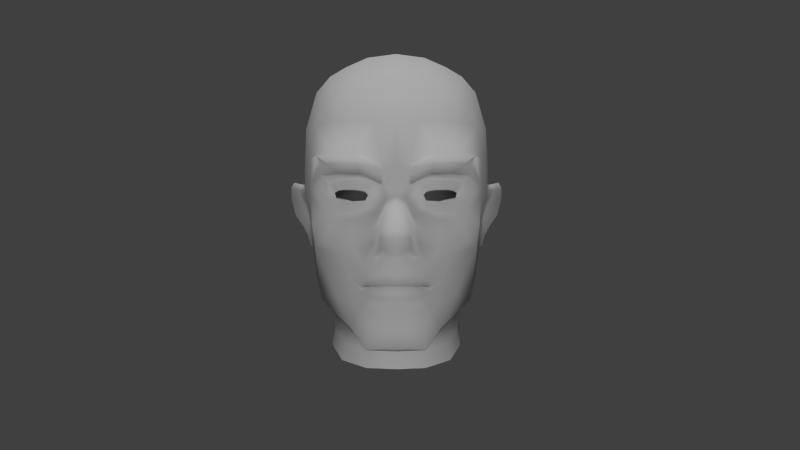 # Source: mod_ros_au.blend  (saved by Blender 2.77.0; exported with 4.5.12 LTS)
import bpy
from mathutils import Matrix  # noqa: F401  (used for matrix-valued properties, if any)

bpy.ops.wm.read_factory_settings(use_empty=True)
scene = bpy.context.scene
scene.name = 'Scene'

# ---- collections
col_collection_1 = bpy.data.collections.new('Collection 1'); scene.collection.children.link(col_collection_1)

# ---- materials (node trees are filled in below, after node groups)
mat_material = bpy.data.materials.new('Material')
mat_material.alpha_threshold = 0.0
mat_material.use_transparent_shadow = False
mat_material.roughness = 0.5
mat_material.specular_intensity = 0.7721

# ---- material node trees

# ---- world
world_world = bpy.data.worlds.new('World'); scene.world = world_world
world_world.color = (0.05088, 0.05088, 0.05088)
world_world.use_sun_shadow = False
world_world.sun_shadow_jitter_overblur = 0.0
world_world.cycles.sampling_method = 'NONE'
world_world.cycles.sample_map_resolution = 256

# ---- cameras
cam_camera_001 = bpy.data.cameras.new('Camera.001')
cam_camera_001.clip_end = 100.0
cam_camera_001.lens = 35.0
cam_camera_001.sensor_width = 32.0
cam_camera_001.sensor_height = 18.0
cam_camera_001.display_size = 2.0
cam_camera_001.dof.focus_distance = 0.0
cam_camera_001.dof.aperture_fstop = 128.0
cam_camera_001.dof.aperture_blades = 6

# ---- lights
light_hemi = bpy.data.lights.new('Hemi', 'SUN')
light_hemi.transmission_factor = 0.0
light_hemi.angle = 0.1993
light_hemi.energy = 1.0
light_hemi.shadow_buffer_clip_start = 0.5
light_hemi.shadow_soft_size = 0.1
light_hemi.shadow_cascade_max_distance = 1000.0
light_sun_001 = bpy.data.lights.new('Sun.001', 'SUN')
light_sun_001.transmission_factor = 0.0
light_sun_001.angle = 0.1993
light_sun_001.energy = 1.0
light_sun_001.shadow_buffer_clip_start = 0.5
light_sun_001.shadow_soft_size = 0.1
light_sun_001.shadow_cascade_max_distance = 1000.0

# ---- meshes
me_head = bpy.data.meshes.new('head')
me_head.from_pydata([(0.2939, -0.1508, 0.2755), (0.3118, -0.09167, 0.1806), (0.3115, 0.04263, 0.2736), (0.2998, -0.06466, 0.3439), (0.3447, 0.05133, 0.1601), (0.2531, -0.12, 0.3833), (0.1869, -0.1798, 0.3944), (0.2173, -0.2236, 0.3529), (0.2329, -0.06814, 0.386), (0.1454, -0.1533, 0.4316), (0.1568, -0.1148, 0.426), (0.07494, -0.06903, 0.4593), (0.07794, -0.1262, 0.4724), (0.1505, -0.07998, 0.4247), (0.06067, -0.0431, 0.4542), (0.03494, -0.0199, 0.4913), (0.04343, -0.04529, 0.5052), (0.05181, -0.08597, 0.5524), (-1.589e-11, -0.03498, 0.5239), (-1.589e-11, -0.08407, 0.5619), (-1.589e-11, -0.0146, 0.5054), (0.278, 0.0525, 0.3385), (0.2554, -0.008074, 0.3573), (0.2028, -0.03711, 0.3837), (0.2852, -0.3535, 0.1071), (0.3146, -0.2628, 0.01422), (0.1203, -0.199, 0.4408), (0.1485, -0.2243, 0.4124), (0.1656, -0.2535, 0.3851), (0.1538, -0.3111, 0.3676), (0.215, -0.3178, 0.3128), (0.1613, -0.4283, 0.3489), (0.161, -0.4606, 0.2373), (0.1289, -0.3675, 0.3931), (-1.589e-11, -0.4952, 0.4307), (-1.589e-11, -0.5113, 0.3902), (0.1009, -0.5086, 0.3808), (0.108, -0.5016, 0.4218), (-1.589e-11, -0.4262, 0.4578), (0.08761, -0.4167, 0.4451), (0.09389, -0.312, 0.4355), (0.1041, -0.3261, 0.4234), (0.1284, -0.3015, 0.3961), (0.09006, -0.2795, 0.4369), (0.1196, -0.2875, 0.4045), (-1.589e-11, -0.1425, 0.5824), (0.05021, -0.146, 0.5459), (0.07984, -0.1781, 0.4585), (0.1046, -0.2828, 0.4243), (0.119, -0.2869, 0.4056), (0.1378, -0.2729, 0.4013), (0.1151, -0.2599, 0.4239), (0.08849, -0.2816, 0.4365), (0.1026, -0.2505, 0.443), (0.27, -0.4713, -0.3339), (0.1373, -0.4632, -0.4357), (0.1281, -0.3539, -0.4187), (0.216, -0.329, -0.318), (0.161, -0.1958, -0.4478), (-1.589e-11, -0.3722, -0.429), (-1.589e-11, -0.2065, -0.4749), (0.2911, -0.05105, -0.3835), (0.1821, -0.07208, -0.5048), (0.2032, 0.09642, -0.5333), (0.3168, 0.09073, -0.4083), (-1.589e-11, -0.4749, -0.4547), (0.04392, -0.1705, 0.4669), (0.0429, -0.2289, 0.4866), (0.0807, -0.2397, 0.4637), (-1.589e-11, -0.3438, 0.4402), (0.0611, -0.3406, 0.4293), (-1.589e-11, -0.3159, 0.4839), (0.05176, -0.3162, 0.47), (-1.589e-11, -0.1807, 0.4773), (-1.589e-11, -0.235, 0.4909), (0.1856, 0.5248, 0.1878), (0.169, 0.4321, 0.3383), (0.2228, 0.4115, 0.3191), (0.2474, 0.4904, 0.1781), (0.1489, 0.296, 0.4142), (0.1523, 0.1705, 0.4334), (0.2219, 0.1769, 0.4029), (0.2119, 0.2952, 0.3889), (0.2894, 0.2862, 0.3233), (0.306, 0.1716, 0.3136), (0.03879, -0.2782, 0.4685), (0.07069, -0.281, 0.4498), (-1.589e-11, -0.2769, 0.4736), (0.04963, -0.2764, 0.4627), (-1.589e-11, -0.2746, 0.4727), (0.1458, -0.04697, 0.4126), (0.03701, 0.03061, 0.4349), (0.0737, -0.02068, 0.4341), (-1.589e-11, 0.03475, 0.4542), (0.1428, -0.02507, 0.3979), (0.09713, -0.006136, 0.3932), (0.2308, 0.01232, 0.3689), (0.2468, 0.04792, 0.3583), (0.2954, 0.07423, 0.3345), (0.2618, 0.1083, 0.3859), (0.2606, 0.1038, 0.3734), (0.2388, 0.07935, 0.3572), (0.1915, 0.0913, 0.3881), (0.1989, 0.1192, 0.4133), (0.277, 0.3853, 0.2732), (0.04461, 0.08389, 0.4447), (0.04629, 0.1414, 0.4587), (-1.589e-11, 0.1447, 0.4658), (-1.589e-11, 0.08667, 0.4574), (0.1384, 0.1739, 0.4471), (0.2081, 0.177, 0.4269), (0.2825, 0.1779, 0.3618), (0.3096, 0.07016, 0.2922), (0.1811, 0.01482, 0.4091), (0.1498, 0.01296, 0.4157), (0.1915, -0.02295, 0.3851), (-1.589e-11, -0.07351, -0.5368), (0.3443, 0.1741, 0.1467), (0.3688, 0.2293, -0.06727), (0.3549, 0.3405, -0.06742), (0.3422, 0.2963, 0.1366), (0.301, 0.4332, 0.1541), (0.1571, -0.452, 0.141), (0.2172, -0.354, 0.1047), (0.2485, -0.4857, -0.1074), (0.2019, -0.5271, 0.03898), (0.2511, -0.1664, -0.3585), (0.2941, -0.1337, -0.2535), (0.2554, -0.27, -0.1808), (0.2389, 0.4576, -0.3969), (0.2467, 0.5163, -0.2605), (0.3132, 0.4515, -0.2513), (0.2939, 0.426, -0.3445), (0.3465, 0.326, -0.2463), (0.3172, 0.3407, -0.3867), (0.4335, 0.08758, -0.1477), (0.4218, 0.1081, -0.1492), (0.3799, 0.09712, -0.0797), (0.394, 0.07224, -0.09276), (0.3631, 0.07398, -0.02511), (0.3798, 0.0467, -0.04796), (0.3515, 0.02134, 0.0005315), (0.3586, 0.01946, -0.05206), (0.3362, -0.05779, -0.002989), (0.3355, -0.0349, -0.05516), (0.3443, -0.06811, -0.04869), (0.3374, -0.1178, -0.02206), (0.343, -0.1019, -0.0479), (0.3451, -0.151, -0.06768), (0.3522, -0.1103, -0.07883), (0.3581, -0.1442, -0.1247), (0.3605, -0.1139, -0.1155), (0.3747, -0.09507, -0.1722), (0.3811, -0.07555, -0.1436), (0.4183, -0.01998, -0.2079), (0.4187, -0.02559, -0.1697), (0.4346, 0.05647, -0.2065), (0.436, 0.0425, -0.1693), (0.3803, 0.02628, -0.1119), (0.3531, -0.07181, -0.09941), (0.362, -0.02573, -0.1134), (0.3568, 0.2037, -0.2315), (0.3553, 0.09223, -0.1582), (0.3418, 0.07423, -0.1863), (0.3434, 0.08849, -0.2896), (0.3256, -0.02575, -0.289), (0.3426, -0.006565, -0.1999), (0.3332, -0.1064, -0.1893), (0.3613, 0.1106, 0.02233), (0.3463, 0.03391, 0.06619), (0.3184, -0.1605, -0.1321), (0.3276, -0.1442, 0.01834), (0.3213, -0.06558, 0.06758), (0.355, 0.09486, -0.06767), (0.3131, -0.1475, -0.06811), (0.2805, -0.2333, 0.01556), (0.3161, 0.4734, -0.06859), (-1.589e-11, -0.547, 0.1459), (0.1066, -0.5483, 0.1079), (0.085, -0.4904, 0.1582), (-1.589e-11, -0.51, 0.1789), (0.2509, 0.5344, -0.05837), (0.2307, 0.2315, -0.511), (0.3216, 0.2226, -0.3981), (-1.589e-11, 0.5712, 0.2008), (-1.589e-11, 0.4608, 0.3552), (0.09824, 0.4542, 0.3464), (0.1062, 0.5583, 0.194), (0.1932, 0.5684, -0.05396), (0.2269, 0.361, -0.4637), (-1.589e-11, 0.5165, -0.4424), (-1.589e-11, 0.5977, -0.2715), (0.1614, 0.5609, -0.2699), (0.1457, 0.4954, -0.4227), (0.1113, 0.5933, -0.1608), (-1.589e-11, 0.6079, -0.1512), (0.125, 0.5995, -0.05081), (-1.589e-11, 0.617, -0.04497), (-1.589e-11, 0.112, -0.5824), (0.08063, 0.294, 0.4332), (-1.589e-11, 0.2937, 0.4412), (0.1336, 0.3831, -0.5121), (-1.589e-11, 0.3937, -0.5301), (-1.589e-11, 0.2583, -0.5792), (0.1218, 0.2467, -0.5599), (0.2103, 0.02696, 0.38), (0.1165, -0.277, 0.3911), (0.08931, -0.2751, 0.4244), (0.1159, -0.2764, 0.3923), (0.04985, -0.2764, 0.4502), (-1.589e-11, -0.2747, 0.4601), (0.1053, -0.2752, 0.4113), (0.03869, -0.2755, 0.4561), (0.07026, -0.2758, 0.4373), (0.08808, -0.2746, 0.4239), (-1.589e-11, -0.2742, 0.4612), (0.08164, -0.219, 0.4375), (0.105, -0.2282, 0.3928), (-1.589e-11, -0.2119, 0.46), (0.0467, -0.2117, 0.4549), (0.06847, 0.03707, 0.3862), (0.1325, 0.1146, 0.4321), (0.1314, 0.09189, 0.3964), (0.08204, 0.07225, 0.3933), (0.1065, 0.01864, 0.4021), (0.09727, 0.0383, 0.396), (0.2179, 0.04464, 0.3737), (0.09377, 0.0338, 0.3517), (0.1089, 0.05032, 0.3563), (0.1109, 0.05341, 0.4067), (0.1055, 0.0185, 0.3632), (0.1363, 0.0611, 0.4161), (0.1437, 0.05589, 0.368), (0.2162, 0.04808, 0.3517), (0.2141, 0.03135, 0.3553), (0.2022, 0.05295, 0.3947), (0.1857, 0.06019, 0.4175), (0.1861, 0.05665, 0.3657), (0.209, 0.05617, 0.3602), (0.1801, 0.02476, 0.362), (0.1544, 0.01753, 0.3643), (0.1249, 0.1117, 0.4414), (0.05168, 0.07432, 0.4489), (0.1907, 0.1117, 0.4227), (0.05334, 0.1376, 0.4618), (0.2603, -0.5564, -0.1089), (0.2655, -0.5425, -0.328), (0.1373, -0.5347, -0.4264), (0.2123, -0.5965, 0.03259), (-1.589e-11, -0.6158, 0.136), (0.1142, -0.617, 0.09927), (-1.589e-11, -0.546, -0.4448), (-0.2939, -0.1508, 0.2755), (-0.2998, -0.06466, 0.3439), (-0.3115, 0.04263, 0.2736), (-0.3118, -0.09167, 0.1806), (-0.3447, 0.05133, 0.1601), (-0.2173, -0.2236, 0.3529), (-0.1869, -0.1798, 0.3944), (-0.2531, -0.12, 0.3833), (-0.2329, -0.06814, 0.386), (-0.1454, -0.1533, 0.4316), (-0.07794, -0.1262, 0.4724), (-0.07494, -0.06903, 0.4593), (-0.1568, -0.1148, 0.426), (-0.06067, -0.0431, 0.4542), (-0.1505, -0.07998, 0.4247), (-0.04343, -0.04529, 0.5052), (-0.03494, -0.0199, 0.4913), (-0.05181, -0.08597, 0.5524), (-0.2554, -0.008074, 0.3573), (-0.278, 0.0525, 0.3385), (-0.2028, -0.03711, 0.3837), (-0.3146, -0.2628, 0.01422), (-0.2852, -0.3535, 0.1071), (-0.1485, -0.2243, 0.4124), (-0.1203, -0.199, 0.4408), (-0.215, -0.3178, 0.3128), (-0.1538, -0.3111, 0.3676), (-0.1656, -0.2535, 0.3851), (-0.1613, -0.4283, 0.3489), (-0.161, -0.4606, 0.2373), (-0.1289, -0.3675, 0.3931), (-0.108, -0.5016, 0.4218), (-0.1009, -0.5086, 0.3808), (-0.08761, -0.4167, 0.4451), (-0.09389, -0.312, 0.4355), (-0.1284, -0.3015, 0.3961), (-0.1041, -0.3261, 0.4234), (-0.09006, -0.2795, 0.4369), (-0.1196, -0.2875, 0.4045), (-0.05021, -0.146, 0.5459), (-0.07984, -0.1781, 0.4585), (-0.1046, -0.2828, 0.4243), (-0.1151, -0.2599, 0.4239), (-0.1378, -0.2729, 0.4013), (-0.119, -0.2869, 0.4056), (-0.08849, -0.2816, 0.4365), (-0.1026, -0.2505, 0.443), (-0.27, -0.4713, -0.3339), (-0.216, -0.329, -0.318), (-0.1281, -0.3539, -0.4187), (-0.1373, -0.4632, -0.4357), (-0.161, -0.1958, -0.4478), (-0.2911, -0.05105, -0.3835), (-0.3168, 0.09073, -0.4083), (-0.2032, 0.09642, -0.5333), (-0.1821, -0.07208, -0.5048), (-0.04392, -0.1705, 0.4669), (-0.0807, -0.2397, 0.4637), (-0.0429, -0.2289, 0.4866), (-0.0611, -0.3406, 0.4293), (-0.05176, -0.3162, 0.47), (-0.1856, 0.5248, 0.1878), (-0.2474, 0.4904, 0.1781), (-0.2228, 0.4115, 0.3191), (-0.169, 0.4321, 0.3383), (-0.1489, 0.296, 0.4142), (-0.2119, 0.2952, 0.3889), (-0.2219, 0.1769, 0.4029), (-0.1523, 0.1705, 0.4334), (-0.2894, 0.2862, 0.3233), (-0.306, 0.1716, 0.3136), (-0.07069, -0.281, 0.4498), (-0.03879, -0.2782, 0.4685), (-0.04963, -0.2764, 0.4627), (-0.1458, -0.04697, 0.4126), (-0.03701, 0.03061, 0.4349), (-0.0737, -0.02068, 0.4341), (-0.1428, -0.02507, 0.3979), (-0.09713, -0.006136, 0.3932), (-0.2308, 0.01232, 0.3689), (-0.2468, 0.04792, 0.3583), (-0.2954, 0.07423, 0.3345), (-0.2606, 0.1038, 0.3734), (-0.2618, 0.1083, 0.3859), (-0.2388, 0.07935, 0.3572), (-0.1915, 0.0913, 0.3881), (-0.1989, 0.1192, 0.4133), (-0.277, 0.3853, 0.2732), (-0.04461, 0.08389, 0.4447), (-0.04629, 0.1414, 0.4587), (-0.1384, 0.1739, 0.4471), (-0.2081, 0.177, 0.4269), (-0.3096, 0.07016, 0.2922), (-0.2825, 0.1779, 0.3618), (-0.1811, 0.01482, 0.4091), (-0.1915, -0.02295, 0.3851), (-0.1498, 0.01296, 0.4157), (-0.3443, 0.1741, 0.1467), (-0.3422, 0.2963, 0.1366), (-0.3549, 0.3405, -0.06742), (-0.3688, 0.2293, -0.06727), (-0.301, 0.4332, 0.1541), (-0.2172, -0.354, 0.1047), (-0.1571, -0.452, 0.141), (-0.2485, -0.4857, -0.1074), (-0.2019, -0.5271, 0.03898), (-0.2511, -0.1664, -0.3585), (-0.2554, -0.27, -0.1808), (-0.2941, -0.1337, -0.2535), (-0.2389, 0.4576, -0.3969), (-0.2939, 0.426, -0.3445), (-0.3132, 0.4515, -0.2513), (-0.2467, 0.5163, -0.2605), (-0.3465, 0.326, -0.2463), (-0.3172, 0.3407, -0.3867), (-0.4335, 0.08758, -0.1477), (-0.394, 0.07224, -0.09276), (-0.3799, 0.09712, -0.0797), (-0.4218, 0.1081, -0.1492), (-0.3798, 0.0467, -0.04796), (-0.3631, 0.07398, -0.02511), (-0.3586, 0.01946, -0.05206), (-0.3515, 0.02134, 0.0005315), (-0.3355, -0.0349, -0.05516), (-0.3362, -0.05779, -0.002989), (-0.3443, -0.06811, -0.04869), (-0.343, -0.1019, -0.0479), (-0.3374, -0.1178, -0.02206), (-0.3522, -0.1103, -0.07883), (-0.3451, -0.151, -0.06768), (-0.3605, -0.1139, -0.1155), (-0.3581, -0.1442, -0.1247), (-0.3811, -0.07555, -0.1436), (-0.3747, -0.09507, -0.1722), (-0.4187, -0.02559, -0.1697), (-0.4183, -0.01998, -0.2079), (-0.436, 0.0425, -0.1693), (-0.4346, 0.05647, -0.2065), (-0.3803, 0.02628, -0.1119), (-0.3531, -0.07181, -0.09941), (-0.362, -0.02573, -0.1134), (-0.3568, 0.2037, -0.2315), (-0.3434, 0.08849, -0.2896), (-0.3418, 0.07423, -0.1863), (-0.3553, 0.09223, -0.1582), (-0.3332, -0.1064, -0.1893), (-0.3426, -0.006565, -0.1999), (-0.3256, -0.02575, -0.289), (-0.3463, 0.03391, 0.06619), (-0.3613, 0.1106, 0.02233), (-0.3184, -0.1605, -0.1321), (-0.3213, -0.06558, 0.06758), (-0.3276, -0.1442, 0.01834), (-0.355, 0.09486, -0.06767), (-0.3131, -0.1475, -0.06811), (-0.2805, -0.2333, 0.01556), (-0.3161, 0.4734, -0.06859), (-0.085, -0.4904, 0.1582), (-0.1066, -0.5483, 0.1079), (-0.2509, 0.5344, -0.05837), (-0.3216, 0.2226, -0.3981), (-0.2307, 0.2315, -0.511), (-0.1062, 0.5583, 0.194), (-0.09824, 0.4542, 0.3464), (-0.1932, 0.5684, -0.05396), (-0.2269, 0.361, -0.4637), (-0.1457, 0.4954, -0.4227), (-0.1614, 0.5609, -0.2699), (-0.1113, 0.5933, -0.1608), (-0.125, 0.5995, -0.05081), (-0.08063, 0.294, 0.4332), (-0.1336, 0.3831, -0.5121), (-0.1218, 0.2467, -0.5599), (-0.2103, 0.02696, 0.38), (-0.08931, -0.2751, 0.4244), (-0.1165, -0.277, 0.3911), (-0.1159, -0.2764, 0.3923), (-0.04985, -0.2764, 0.4502), (-0.1053, -0.2752, 0.4113), (-0.07026, -0.2758, 0.4373), (-0.03869, -0.2755, 0.4561), (-0.08808, -0.2746, 0.4239), (-0.105, -0.2282, 0.3928), (-0.08164, -0.219, 0.4375), (-0.0467, -0.2117, 0.4549), (-0.06847, 0.03707, 0.3862), (-0.1325, 0.1146, 0.4321), (-0.1314, 0.09189, 0.3964), (-0.08204, 0.07225, 0.3933), (-0.09727, 0.0383, 0.396), (-0.1065, 0.01864, 0.4021), (-0.2179, 0.04464, 0.3737), (-0.09377, 0.0338, 0.3517), (-0.1109, 0.05341, 0.4067), (-0.1089, 0.05032, 0.3563), (-0.1055, 0.0185, 0.3632), (-0.1363, 0.0611, 0.4161), (-0.1437, 0.05589, 0.368), (-0.2141, 0.03135, 0.3553), (-0.2162, 0.04808, 0.3517), (-0.2022, 0.05295, 0.3947), (-0.209, 0.05617, 0.3602), (-0.1861, 0.05665, 0.3657), (-0.1857, 0.06019, 0.4175), (-0.1801, 0.02476, 0.362), (-0.1544, 0.01753, 0.3643), (-0.1249, 0.1117, 0.4414), (-0.05168, 0.07432, 0.4489), (-0.1907, 0.1117, 0.4227), (-0.05334, 0.1376, 0.4618), (-0.2655, -0.5425, -0.328), (-0.2603, -0.5564, -0.1089), (-0.1373, -0.5347, -0.4264), (-0.2123, -0.5965, 0.03259), (-0.1142, -0.617, 0.09927), (0.04284, -0.3427, 0.396), (-1.589e-11, -0.3398, 0.4061), (0.1251, -0.2788, 0.338), (0.08504, -0.3368, 0.4058), (0.03553, -0.4111, 0.3535), (-1.589e-11, -0.4041, 0.3667), (0.1212, -0.2649, 0.3592), (0.1785, -0.2718, 0.2672), (0.1684, -0.3252, 0.2563), (0.04103, -0.1345, 0.346), (0.0928, -0.1553, 0.3269), (0.1434, -0.1985, 0.2923), (0.1185, -0.4305, 0.3501), (-1.589e-11, -0.1333, 0.3538), (0.2027, -0.2812, 0.1688), (0.1914, -0.3285, 0.1865), (0.1408, -0.4418, 0.2424), (0.04152, -0.4207, 0.2563), (-1.589e-11, -0.1316, 0.197), (0.04773, -0.1311, 0.1929), (0.1631, -0.1826, 0.1627), (0.1061, -0.1475, 0.1826), (-1.589e-11, -0.4141, 0.2623), (0.2027, -0.3286, 0.008473), (0.1914, -0.3709, 0.03083), (-1.589e-11, -0.1954, -0.02129), (0.05054, -0.1996, -0.0223), (0.1061, -0.2168, -0.02373), (0.1631, -0.2569, -0.01951), (0.06092, -0.4198, 0.1363), (-1.589e-11, -0.4223, 0.1389), (0.1408, -0.4468, 0.1205), (-0.04284, -0.3427, 0.396), (-0.08504, -0.3368, 0.4058), (-0.1251, -0.2788, 0.338), (-0.03553, -0.4111, 0.3535), (-0.1212, -0.2649, 0.3592), (-0.1684, -0.3252, 0.2563), (-0.1785, -0.2718, 0.2672), (-0.0928, -0.1553, 0.3269), (-0.04103, -0.1345, 0.346), (-0.1434, -0.1985, 0.2923), (-0.1185, -0.4305, 0.3501), (-0.1914, -0.3285, 0.1865), (-0.2027, -0.2812, 0.1688), (-0.1408, -0.4418, 0.2424), (-0.04152, -0.4207, 0.2563), (-0.04773, -0.1311, 0.1929), (-0.1631, -0.1826, 0.1627), (-0.1061, -0.1475, 0.1826), (-0.1914, -0.3709, 0.03083), (-0.2027, -0.3286, 0.008473), (-0.05054, -0.1996, -0.0223), (-0.1631, -0.2569, -0.01951), (-0.1061, -0.2168, -0.02373), (-0.06092, -0.4198, 0.1363), (-0.1408, -0.4468, 0.1205)], [], [(0, 1, 2, 3), (2, 1, 4), (0, 5, 6, 7), (5, 0, 3, 8), (9, 10, 11, 12), (10, 13, 14, 11), (11, 14, 15, 16), (12, 11, 16, 17), (18, 19, 17, 16), (20, 18, 16, 15), (2, 21, 22, 3), (8, 3, 22, 23), (0, 24, 25, 1), (9, 26, 27, 6), (7, 28, 29, 30), (0, 7, 30, 24), (6, 27, 28, 7), (31, 32, 24, 30), (33, 31, 30, 29), (34, 35, 36, 37), (38, 34, 37, 39), (37, 36, 32, 31), (39, 37, 31, 33), (40, 41, 42), (43, 40, 42, 44), (19, 45, 46, 17), (47, 12, 17, 46), (48, 49, 50, 51), (52, 48, 51, 53), (51, 50, 28, 27), (53, 51, 27, 26), (29, 28, 50, 42), (42, 50, 49, 44), (54, 55, 56, 57), (58, 56, 59, 60), (61, 62, 63, 64), (56, 55, 65, 59), (66, 67, 68, 47), (69, 38, 39, 70), (71, 69, 70, 72), (41, 40, 72, 70), (33, 41, 70, 39), (29, 42, 41, 33), (73, 74, 67, 66), (75, 76, 77, 78), (79, 80, 81, 82), (83, 82, 81, 84), (68, 67, 85, 86), (67, 74, 87, 85), (71, 72, 88, 89), (72, 40, 43, 88), (46, 66, 47), (46, 45, 73, 66), (90, 13, 8, 23), (91, 15, 14, 92), (91, 93, 20, 15), (94, 95, 92, 90), (96, 22, 21, 97), (98, 99, 100, 21), (97, 21, 100, 101), (102, 101, 100, 103), (104, 77, 82, 83), (105, 106, 107, 108), (109, 110, 81, 80), (2, 84, 111, 112), (113, 114, 94, 115), (93, 91, 105, 108), (116, 62, 58, 60), (4, 117, 84, 2), (117, 118, 119, 120), (78, 77, 104, 121), (120, 121, 104, 83), (24, 32, 122, 123), (124, 123, 122, 125), (58, 126, 57, 56), (126, 127, 128, 57), (129, 130, 131, 132), (133, 134, 132, 131), (135, 136, 137, 138), (138, 137, 139, 140), (140, 139, 141, 142), (142, 141, 143, 144), (144, 143, 145), (145, 143, 146, 147), (147, 146, 148, 149), (149, 148, 150, 151), (151, 150, 152, 153), (153, 152, 154, 155), (155, 154, 156, 157), (157, 156, 136, 135), (158, 138, 140, 142), (159, 160, 144, 145), (161, 162, 163, 164), (127, 165, 166, 167), (141, 139, 168, 169), (150, 170, 167, 152), (156, 154, 166, 163), (1, 25, 171, 172), (4, 1, 172, 169), (159, 149, 151, 153), (158, 160, 155, 157), (58, 62, 61, 126), (165, 61, 64, 164), (118, 117, 168, 173), (173, 168, 139, 137), (142, 144, 160, 158), (159, 145, 147, 149), (146, 171, 174, 148), (171, 25, 175, 174), (118, 173, 162, 161), (164, 163, 166, 165), (127, 167, 170, 128), (175, 128, 170, 174), (137, 136, 162, 173), (143, 141, 169, 172), (146, 143, 172, 171), (148, 174, 170, 150), (152, 167, 166, 154), (136, 156, 163, 162), (120, 119, 176, 121), (123, 175, 25, 24), (169, 168, 117, 4), (177, 178, 179, 180), (178, 125, 122, 179), (175, 123, 124, 128), (153, 155, 160, 159), (157, 135, 138, 158), (133, 131, 176, 119), (176, 131, 130, 181), (63, 182, 183, 64), (126, 61, 165, 127), (54, 57, 128, 124), (64, 183, 161, 164), (36, 35, 180, 179), (32, 36, 179, 122), (184, 185, 186, 187), (75, 78, 181, 188), (134, 189, 129, 132), (181, 78, 121, 176), (190, 191, 192, 193), (194, 192, 191, 195), (184, 187, 196, 197), (161, 183, 134, 133), (117, 120, 83, 84), (198, 63, 62, 116), (199, 186, 185, 200), (76, 79, 82, 77), (161, 133, 119, 118), (183, 182, 189, 134), (190, 193, 201, 202), (203, 202, 201, 204), (201, 189, 182, 204), (6, 5, 10, 9), (5, 8, 13, 10), (12, 47, 26, 9), (86, 52, 53, 68), (68, 53, 26, 47), (187, 186, 76, 75), (199, 106, 80, 79), (92, 14, 13, 90), (115, 94, 90, 23), (96, 205, 113, 115), (187, 75, 188, 196), (186, 199, 79, 76), (193, 129, 189, 201), (204, 182, 63, 198), (181, 130, 192, 188), (196, 194, 195, 197), (203, 204, 198), (193, 192, 130, 129), (196, 188, 192, 194), (43, 44, 206, 207), (44, 49, 208, 206), (209, 210, 89, 88), (211, 208, 49, 48), (86, 85, 212, 213), (207, 209, 88, 43), (214, 211, 48, 52), (52, 86, 213, 214), (85, 87, 215, 212), (214, 213, 216, 217), (212, 215, 218, 219), (213, 212, 219, 216), (217, 211, 214), (91, 92, 95, 220), (22, 96, 115, 23), (221, 222, 102, 103), (105, 91, 220, 223), (105, 223, 222, 221), (220, 95, 224, 225), (205, 96, 97, 226), (114, 224, 95, 94), (227, 228, 229, 225), (230, 227, 225, 224), (231, 229, 228, 232), (205, 226, 233, 234), (235, 236, 237, 238), (226, 235, 238, 233), (113, 205, 234, 239), (114, 113, 239, 240), (232, 237, 236, 231), (240, 230, 224, 114), (241, 242, 105, 221), (112, 98, 21, 2), (221, 103, 243, 241), (110, 111, 84, 81), (99, 243, 103, 100), (80, 106, 244, 109), (54, 124, 245, 246), (55, 54, 246, 247), (124, 125, 248, 245), (178, 177, 249, 250), (125, 178, 250, 248), (65, 55, 247, 251), (252, 253, 254, 255), (254, 256, 255), (252, 257, 258, 259), (259, 260, 253, 252), (261, 262, 263, 264), (264, 263, 265, 266), (263, 267, 268, 265), (262, 269, 267, 263), (18, 267, 269, 19), (20, 268, 267, 18), (254, 253, 270, 271), (260, 272, 270, 253), (252, 255, 273, 274), (261, 258, 275, 276), (257, 277, 278, 279), (252, 274, 277, 257), (258, 257, 279, 275), (280, 277, 274, 281), (282, 278, 277, 280), (34, 283, 284, 35), (38, 285, 283, 34), (283, 280, 281, 284), (285, 282, 280, 283), (286, 287, 288), (289, 290, 287, 286), (19, 269, 291, 45), (292, 291, 269, 262), (293, 294, 295, 296), (297, 298, 294, 293), (294, 275, 279, 295), (298, 276, 275, 294), (278, 287, 295, 279), (287, 290, 296, 295), (299, 300, 301, 302), (303, 60, 59, 301), (304, 305, 306, 307), (301, 59, 65, 302), (308, 292, 309, 310), (69, 311, 285, 38), (71, 312, 311, 69), (288, 311, 312, 286), (282, 285, 311, 288), (278, 282, 288, 287), (73, 308, 310, 74), (313, 314, 315, 316), (317, 318, 319, 320), (321, 322, 319, 318), (309, 323, 324, 310), (310, 324, 87, 74), (71, 89, 325, 312), (312, 325, 289, 286), (291, 292, 308), (291, 308, 73, 45), (326, 272, 260, 266), (327, 328, 265, 268), (327, 268, 20, 93), (329, 326, 328, 330), (331, 332, 271, 270), (333, 271, 334, 335), (332, 336, 334, 271), (337, 338, 334, 336), (339, 321, 318, 315), (340, 108, 107, 341), (342, 320, 319, 343), (254, 344, 345, 322), (346, 347, 329, 348), (93, 108, 340, 327), (116, 60, 303, 307), (256, 254, 322, 349), (349, 350, 351, 352), (314, 353, 339, 315), (350, 321, 339, 353), (274, 354, 355, 281), (356, 357, 355, 354), (303, 301, 300, 358), (358, 300, 359, 360), (361, 362, 363, 364), (365, 363, 362, 366), (367, 368, 369, 370), (368, 371, 372, 369), (371, 373, 374, 372), (373, 375, 376, 374), (375, 377, 376), (377, 378, 379, 376), (378, 380, 381, 379), (380, 382, 383, 381), (382, 384, 385, 383), (384, 386, 387, 385), (386, 388, 389, 387), (388, 367, 370, 389), (390, 373, 371, 368), (391, 377, 375, 392), (393, 394, 395, 396), (360, 397, 398, 399), (374, 400, 401, 372), (383, 385, 397, 402), (389, 395, 398, 387), (255, 403, 404, 273), (256, 400, 403, 255), (391, 384, 382, 380), (390, 388, 386, 392), (303, 358, 304, 307), (399, 394, 305, 304), (352, 405, 401, 349), (405, 369, 372, 401), (373, 390, 392, 375), (391, 380, 378, 377), (379, 381, 406, 404), (404, 406, 407, 273), (352, 393, 396, 405), (394, 399, 398, 395), (360, 359, 402, 397), (407, 406, 402, 359), (369, 405, 396, 370), (376, 403, 400, 374), (379, 404, 403, 376), (381, 383, 402, 406), (385, 387, 398, 397), (370, 396, 395, 389), (350, 353, 408, 351), (354, 274, 273, 407), (400, 256, 349, 401), (177, 180, 409, 410), (410, 409, 355, 357), (407, 359, 356, 354), (384, 391, 392, 386), (388, 390, 368, 367), (365, 351, 408, 363), (408, 411, 364, 363), (306, 305, 412, 413), (358, 360, 399, 304), (299, 356, 359, 300), (305, 394, 393, 412), (284, 409, 180, 35), (281, 355, 409, 284), (184, 414, 415, 185), (313, 416, 411, 314), (366, 362, 361, 417), (411, 408, 353, 314), (190, 418, 419, 191), (420, 195, 191, 419), (184, 197, 421, 414), (393, 365, 366, 412), (349, 322, 321, 350), (198, 116, 307, 306), (422, 200, 185, 415), (316, 315, 318, 317), (393, 352, 351, 365), (412, 366, 417, 413), (190, 202, 423, 418), (203, 424, 423, 202), (423, 424, 413, 417), (258, 261, 264, 259), (259, 264, 266, 260), (262, 261, 276, 292), (323, 309, 298, 297), (309, 292, 276, 298), (414, 313, 316, 415), (422, 317, 320, 341), (328, 326, 266, 265), (347, 272, 326, 329), (331, 347, 346, 425), (414, 421, 416, 313), (415, 316, 317, 422), (418, 423, 417, 361), (424, 198, 306, 413), (411, 416, 419, 364), (421, 197, 195, 420), (203, 198, 424), (418, 361, 364, 419), (421, 420, 419, 416), (289, 426, 427, 290), (290, 427, 428, 296), (429, 325, 89, 210), (430, 293, 296, 428), (323, 431, 432, 324), (426, 289, 325, 429), (433, 297, 293, 430), (297, 433, 431, 323), (324, 432, 215, 87), (433, 434, 435, 431), (432, 436, 218, 215), (431, 435, 436, 432), (434, 433, 430), (327, 437, 330, 328), (270, 272, 347, 331), (438, 338, 337, 439), (340, 440, 437, 327), (340, 438, 439, 440), (437, 441, 442, 330), (425, 443, 332, 331), (348, 329, 330, 442), (444, 441, 445, 446), (447, 442, 441, 444), (448, 449, 446, 445), (425, 450, 451, 443), (452, 453, 454, 455), (443, 451, 453, 452), (346, 456, 450, 425), (348, 457, 456, 346), (449, 448, 455, 454), (457, 348, 442, 447), (458, 438, 340, 459), (344, 254, 271, 333), (438, 458, 460, 338), (343, 319, 322, 345), (335, 334, 338, 460), (320, 342, 461, 341), (299, 462, 463, 356), (302, 464, 462, 299), (356, 463, 465, 357), (410, 466, 249, 177), (357, 465, 466, 410), (65, 251, 464, 302), (106, 199, 200, 107), (341, 107, 200, 422), (223, 220, 225, 229), (226, 97, 101, 235), (236, 235, 101, 102), (223, 229, 231, 222), (222, 231, 236, 102), (440, 445, 441, 437), (443, 452, 336, 332), (455, 337, 336, 452), (440, 439, 448, 445), (439, 337, 455, 448), (106, 105, 242, 244), (112, 111, 99, 98), (241, 109, 244, 242), (111, 110, 243, 99), (243, 110, 109, 241), (341, 461, 459, 340), (344, 333, 335, 345), (458, 459, 461, 342), (345, 335, 460, 343), (460, 458, 342, 343), (467, 468, 210, 209), (207, 206, 469, 470), (470, 467, 209, 207), (471, 472, 468, 467), (206, 208, 473, 469), (469, 473, 474, 475), (217, 473, 208, 211), (216, 219, 476, 477), (217, 216, 477, 478), (470, 469, 475, 479), (219, 218, 480, 476), (478, 474, 473, 217), (479, 471, 467, 470), (475, 474, 481, 482), (483, 484, 471, 479), (476, 480, 485, 486), (487, 481, 474, 478), (478, 477, 488, 487), (479, 475, 482, 483), (477, 476, 486, 488), (484, 489, 472, 471), (482, 481, 490, 491), (486, 485, 492, 493), (487, 488, 494, 495), (495, 490, 481, 487), (496, 497, 489, 484), (483, 482, 491, 498), (488, 486, 493, 494), (498, 496, 484, 483), (499, 429, 210, 468), (426, 500, 501, 427), (500, 426, 429, 499), (502, 499, 468, 472), (427, 501, 503, 428), (501, 504, 505, 503), (434, 430, 428, 503), (435, 506, 507, 436), (434, 508, 506, 435), (500, 509, 504, 501), (436, 507, 480, 218), (508, 434, 503, 505), (509, 500, 499, 502), (504, 510, 511, 505), (512, 509, 502, 513), (507, 514, 485, 480), (515, 508, 505, 511), (508, 515, 516, 506), (509, 512, 510, 504), (506, 516, 514, 507), (513, 502, 472, 489), (510, 517, 518, 511), (514, 519, 492, 485), (515, 520, 521, 516), (520, 515, 511, 518), (522, 513, 489, 497), (512, 523, 517, 510), (516, 521, 519, 514), (523, 512, 513, 522), (519, 521, 520, 518, 517, 523, 522, 497, 492), (493, 492, 497, 496, 498, 491, 490, 495, 494)])
me_head.polygons.foreach_set('use_smooth', [True] * 510)
_k = set([(245, 246), (245, 248), (246, 247), (247, 251), (248, 250), (249, 250), (249, 466), (251, 464), (462, 463), (462, 464), (463, 465), (465, 466)])
me_head.attributes.new('sharp_edge', 'BOOLEAN', 'EDGE').data.foreach_set('value', [ (min(e.vertices), max(e.vertices)) in _k for e in me_head.edges])
_uv = me_head.uv_layers.new(name='UVMap')
_uv.uv.foreach_set('vector', [0.3948, 0.7982, 0.4185, 0.8177, 0.4004, 0.8478, 0.3876, 0.8242, 0.4004, 0.8478, 0.4185, 0.8177, 0.4187, 0.8495, 0.3948, 0.7982, 0.3624, 0.8097, 0.3557, 0.7988, 0.3773, 0.782, 0.3624, 0.8097, 0.3948, 0.7982, 0.3876, 0.8242, 0.3579, 0.8225, 0.3413, 0.804, 0.3449, 0.8148, 0.3274, 0.8198, 0.3269, 0.8092, 0.3449, 0.8148, 0.3423, 0.8267, 0.3266, 0.8308, 0.3274, 0.8198, 0.3274, 0.8198, 0.3266, 0.8308, 0.3062, 0.8403, 0.3075, 0.8292, 0.3269, 0.8092, 0.3274, 0.8198, 0.3075, 0.8292, 0.3081, 0.8181, 0.2943, 0.8309, 0.2943, 0.8208, 0.3081, 0.8181, 0.3075, 0.8292, 0.2943, 0.8409, 0.2943, 0.8309, 0.3075, 0.8292, 0.3062, 0.8403, 0.4004, 0.8478, 0.386, 0.8556, 0.3771, 0.8384, 0.3876, 0.8242, 0.3579, 0.8225, 0.3876, 0.8242, 0.3771, 0.8384, 0.351, 0.8347, 0.3948, 0.7982, 0.4022, 0.75, 0.4251, 0.7788, 0.4185, 0.8177, 0.3413, 0.804, 0.3341, 0.795, 0.346, 0.7899, 0.3557, 0.7988, 0.3773, 0.782, 0.3599, 0.7763, 0.3598, 0.7591, 0.3795, 0.7552, 0.3948, 0.7982, 0.3773, 0.782, 0.3795, 0.7552, 0.4022, 0.75, 0.3557, 0.7988, 0.346, 0.7899, 0.3599, 0.7763, 0.3773, 0.782, 0.352, 0.7355, 0.3638, 0.7204, 0.4022, 0.75, 0.3795, 0.7552, 0.3429, 0.747, 0.352, 0.7355, 0.3795, 0.7552, 0.3598, 0.7591, 0.294, 0.7412, 0.2942, 0.7295, 0.3175, 0.7312, 0.3159, 0.741, 0.2939, 0.7494, 0.294, 0.7412, 0.3159, 0.741, 0.3164, 0.7498, 0.3159, 0.741, 0.3175, 0.7312, 0.3638, 0.7204, 0.352, 0.7355, 0.3164, 0.7498, 0.3159, 0.741, 0.352, 0.7355, 0.3429, 0.747, 0.3235, 0.7661, 0.3306, 0.7583, 0.344, 0.7635, 0.3241, 0.7739, 0.3235, 0.7661, 0.344, 0.7635, 0.3369, 0.7697, 0.2943, 0.8208, 0.2942, 0.81, 0.3069, 0.8099, 0.3081, 0.8181, 0.3223, 0.8002, 0.3269, 0.8092, 0.3081, 0.8181, 0.3069, 0.8099, 0.3307, 0.7746, 0.3392, 0.7713, 0.3463, 0.7739, 0.3353, 0.7819, 0.3262, 0.776, 0.3307, 0.7746, 0.3353, 0.7819, 0.3294, 0.7845, 0.3353, 0.7819, 0.3463, 0.7739, 0.3599, 0.7763, 0.346, 0.7899, 0.3294, 0.7845, 0.3353, 0.7819, 0.346, 0.7899, 0.3341, 0.795, 0.3598, 0.7591, 0.3599, 0.7763, 0.3463, 0.7739, 0.344, 0.7635, 0.344, 0.7635, 0.3463, 0.7739, 0.3392, 0.7713, 0.3369, 0.7697, 0.4994, 0.7005, 0.5394, 0.6975, 0.5409, 0.7475, 0.5104, 0.7471, 0.5407, 0.7899, 0.5409, 0.7475, 0.5697, 0.7521, 0.5715, 0.7939, 0.5145, 0.8254, 0.5425, 0.8271, 0.5416, 0.8678, 0.5138, 0.8592, 0.5409, 0.7475, 0.5394, 0.6975, 0.5743, 0.6972, 0.5697, 0.7521, 0.3085, 0.799, 0.3093, 0.7873, 0.3235, 0.7871, 0.3223, 0.8002, 0.2939, 0.7597, 0.2939, 0.7494, 0.3164, 0.7498, 0.3114, 0.7592, 0.2939, 0.7693, 0.2939, 0.7597, 0.3114, 0.7592, 0.3084, 0.7685, 0.3306, 0.7583, 0.3235, 0.7661, 0.3084, 0.7685, 0.3114, 0.7592, 0.3429, 0.747, 0.3306, 0.7583, 0.3114, 0.7592, 0.3164, 0.7498, 0.3598, 0.7591, 0.344, 0.7635, 0.3306, 0.7583, 0.3429, 0.747, 0.2942, 0.7974, 0.2941, 0.7865, 0.3093, 0.7873, 0.3085, 0.799, 0.3723, 0.9564, 0.3291, 0.9162, 0.3361, 0.9095, 0.3763, 0.9501, 0.3308, 0.9021, 0.3325, 0.888, 0.3486, 0.8904, 0.3423, 0.8999, 0.3799, 0.8997, 0.3423, 0.8999, 0.3486, 0.8904, 0.3851, 0.8864, 0.3235, 0.7871, 0.3093, 0.7873, 0.3086, 0.7781, 0.3218, 0.7774, 0.3093, 0.7873, 0.2941, 0.7865, 0.2939, 0.7784, 0.3086, 0.7781, 0.2939, 0.7693, 0.3084, 0.7685, 0.3099, 0.7766, 0.2939, 0.7774, 0.3084, 0.7685, 0.3235, 0.7661, 0.3241, 0.7739, 0.3099, 0.7766, 0.3069, 0.8099, 0.3085, 0.799, 0.3223, 0.8002, 0.3069, 0.8099, 0.2942, 0.81, 0.2942, 0.7974, 0.3085, 0.799, 0.3383, 0.8382, 0.3423, 0.8267, 0.3579, 0.8225, 0.351, 0.8347, 0.3074, 0.8558, 0.3062, 0.8403, 0.3266, 0.8308, 0.3256, 0.8418, 0.3074, 0.8558, 0.2947, 0.8557, 0.2943, 0.8409, 0.3062, 0.8403, 0.3383, 0.8426, 0.3281, 0.8456, 0.3256, 0.8418, 0.3383, 0.8382, 0.3718, 0.8422, 0.3771, 0.8384, 0.386, 0.8556, 0.3786, 0.8551, 0.386, 0.8556, 0.3741, 0.8738, 0.3741, 0.8738, 0.386, 0.8556, 0.3786, 0.8551, 0.386, 0.8556, 0.3741, 0.8738, 0.3697, 0.8699, 0.3461, 0.8734, 0.3697, 0.8699, 0.3741, 0.8738, 0.3468, 0.8793, 0.3747, 0.9131, 0.3361, 0.9095, 0.3423, 0.8999, 0.3799, 0.8997, 0.3121, 0.8723, 0.3163, 0.8855, 0.2944, 0.8848, 0.2947, 0.8701, 0.3325, 0.888, 0.3486, 0.8904, 0.3486, 0.8904, 0.3325, 0.888, 0.4004, 0.8478, 0.3851, 0.8864, 0.3851, 0.8864, 0.4004, 0.8478, 0.3473, 0.842, 0.3383, 0.8447, 0.3383, 0.8426, 0.3486, 0.8396, 0.2947, 0.8557, 0.3074, 0.8558, 0.3121, 0.8723, 0.2947, 0.8701, 0.5758, 0.8303, 0.5425, 0.8271, 0.5407, 0.7899, 0.5715, 0.7939, 0.4187, 0.8495, 0.4151, 0.8867, 0.3851, 0.8864, 0.4004, 0.8478, 0.4151, 0.8867, 0.4433, 0.8988, 0.4395, 0.9153, 0.4071, 0.9045, 0.3763, 0.9501, 0.3361, 0.9095, 0.3747, 0.9131, 0.3991, 0.9223, 0.4071, 0.9045, 0.3991, 0.9223, 0.3747, 0.9131, 0.3799, 0.8997, 0.4022, 0.75, 0.3638, 0.7204, 0.392, 0.7108, 0.425, 0.728, 0.4481, 0.7047, 0.425, 0.728, 0.392, 0.7108, 0.4059, 0.6866, 0.5407, 0.7899, 0.5143, 0.7912, 0.5104, 0.7471, 0.5409, 0.7475, 0.5143, 0.7912, 0.4905, 0.7954, 0.4797, 0.7535, 0.5104, 0.7471, 0.5054, 0.9451, 0.4684, 0.9604, 0.4684, 0.9261, 0.4938, 0.9238, 0.4723, 0.9084, 0.4993, 0.9096, 0.4938, 0.9238, 0.4684, 0.9261, 0.1079, 0.6456, 0.1067, 0.6612, 0.07626, 0.6475, 0.0883, 0.6359, 0.0883, 0.6359, 0.07626, 0.6475, 0.0579, 0.6199, 0.07596, 0.6179, 0.07596, 0.6179, 0.0579, 0.6199, 0.05914, 0.5892, 0.0802, 0.6013, 0.0802, 0.6013, 0.05914, 0.5892, 0.07839, 0.5597, 0.09137, 0.5819, 0.09137, 0.5819, 0.07839, 0.5597, 0.1007, 0.5653, 0.1007, 0.5653, 0.07839, 0.5597, 0.1093, 0.5384, 0.1137, 0.5531, 0.1137, 0.5531, 0.1093, 0.5384, 0.1367, 0.5449, 0.1277, 0.5619, 0.1277, 0.5619, 0.1367, 0.5449, 0.1536, 0.5638, 0.1421, 0.5726, 0.1421, 0.5726, 0.1536, 0.5638, 0.1573, 0.5959, 0.1414, 0.5934, 0.1414, 0.5934, 0.1573, 0.5959, 0.149, 0.6274, 0.1362, 0.6171, 0.1362, 0.6171, 0.149, 0.6274, 0.1344, 0.65, 0.1251, 0.6382, 0.1251, 0.6382, 0.1344, 0.65, 0.1067, 0.6612, 0.1079, 0.6456, 0.1034, 0.6186, 0.0883, 0.6359, 0.07596, 0.6179, 0.0802, 0.6013, 0.1213, 0.5804, 0.1135, 0.6004, 0.09137, 0.5819, 0.1007, 0.5653, 0.4762, 0.8907, 0.4632, 0.8705, 0.4652, 0.8503, 0.4879, 0.8557, 0.4905, 0.7954, 0.4893, 0.8262, 0.4688, 0.8288, 0.4676, 0.8015, 0.05914, 0.5892, 0.0579, 0.6199, 0.03684, 0.6239, 0.03684, 0.5824, 0.1536, 0.5638, 0.1663, 0.5527, 0.1742, 0.5913, 0.1573, 0.5959, 0.1344, 0.65, 0.149, 0.6274, 0.1649, 0.6374, 0.1413, 0.6678, 0.4185, 0.8177, 0.4251, 0.7788, 0.4442, 0.7945, 0.4413, 0.8198, 0.4187, 0.8495, 0.4185, 0.8177, 0.4413, 0.8198, 0.4403, 0.845, 0.1213, 0.5804, 0.1277, 0.5619, 0.1421, 0.5726, 0.1414, 0.5934, 0.1034, 0.6186, 0.1135, 0.6004, 0.1362, 0.6171, 0.1251, 0.6382, 0.5407, 0.7899, 0.5425, 0.8271, 0.5145, 0.8254, 0.5143, 0.7912, 0.4893, 0.8262, 0.5145, 0.8254, 0.5138, 0.8592, 0.4879, 0.8557, 0.4433, 0.8988, 0.4151, 0.8867, 0.4349, 0.8683, 0.4478, 0.8726, 0.06382, 0.6602, 0.03684, 0.6239, 0.0579, 0.6199, 0.07626, 0.6475, 0.0802, 0.6013, 0.09137, 0.5819, 0.1135, 0.6004, 0.1034, 0.6186, 0.1213, 0.5804, 0.1007, 0.5653, 0.1137, 0.5531, 0.1277, 0.5619, 0.1093, 0.5384, 0.1043, 0.5212, 0.1434, 0.5294, 0.1367, 0.5449, 0.4442, 0.7945, 0.4251, 0.7788, 0.4455, 0.756, 0.4534, 0.7796, 0.4433, 0.8988, 0.4478, 0.8726, 0.4632, 0.8705, 0.4762, 0.8907, 0.4879, 0.8557, 0.4652, 0.8503, 0.4688, 0.8288, 0.4893, 0.8262, 0.4905, 0.7954, 0.4676, 0.8015, 0.4675, 0.78, 0.4797, 0.7535, 0.4455, 0.756, 0.4797, 0.7535, 0.4675, 0.78, 0.4534, 0.7796, 0.07626, 0.6475, 0.1067, 0.6612, 0.1033, 0.6778, 0.06382, 0.6602, 0.07839, 0.5597, 0.05914, 0.5892, 0.03684, 0.5824, 0.06039, 0.5433, 0.1093, 0.5384, 0.07839, 0.5597, 0.06039, 0.5433, 0.1043, 0.5212, 0.1367, 0.5449, 0.1434, 0.5294, 0.1663, 0.5527, 0.1536, 0.5638, 0.1573, 0.5959, 0.1742, 0.5913, 0.1649, 0.6374, 0.149, 0.6274, 0.1067, 0.6612, 0.1344, 0.65, 0.1413, 0.6678, 0.1033, 0.6778, 0.4071, 0.9045, 0.4395, 0.9153, 0.4358, 0.9317, 0.3991, 0.9223, 0.425, 0.728, 0.4455, 0.756, 0.4251, 0.7788, 0.4022, 0.75, 0.4403, 0.845, 0.4349, 0.8683, 0.4151, 0.8867, 0.4187, 0.8495, 0.3521, 0.6649, 0.3758, 0.6767, 0.3594, 0.6979, 0.3378, 0.6898, 0.3758, 0.6767, 0.4059, 0.6866, 0.392, 0.7108, 0.3594, 0.6979, 0.4455, 0.756, 0.425, 0.728, 0.4481, 0.7047, 0.4797, 0.7535, 0.1414, 0.5934, 0.1362, 0.6171, 0.1135, 0.6004, 0.1213, 0.5804, 0.1251, 0.6382, 0.1079, 0.6456, 0.0883, 0.6359, 0.1034, 0.6186, 0.4723, 0.9084, 0.4684, 0.9261, 0.4358, 0.9317, 0.4395, 0.9153, 0.4358, 0.9317, 0.4684, 0.9261, 0.4684, 0.9604, 0.4245, 0.9629, 0.5416, 0.8678, 0.5305, 0.9106, 0.5048, 0.8953, 0.5138, 0.8592, 0.5143, 0.7912, 0.5145, 0.8254, 0.4893, 0.8262, 0.4905, 0.7954, 0.4994, 0.7005, 0.5104, 0.7471, 0.4797, 0.7535, 0.4481, 0.7047, 0.5138, 0.8592, 0.5048, 0.8953, 0.4762, 0.8907, 0.4879, 0.8557, 0.3175, 0.7312, 0.2981, 0.7178, 0.3378, 0.6898, 0.3594, 0.6979, 0.3638, 0.7204, 0.3175, 0.7312, 0.3594, 0.6979, 0.392, 0.7108, 0.3596, 0.9764, 0.3061, 0.9384, 0.3221, 0.923, 0.3683, 0.9627, 0.3723, 0.9564, 0.3763, 0.9501, 0.4245, 0.9629, 0.4232, 0.9681, 0.4993, 0.9096, 0.518, 0.9279, 0.5054, 0.9451, 0.4938, 0.9238, 0.4245, 0.9629, 0.3763, 0.9501, 0.3991, 0.9223, 0.4358, 0.9317, 0.5168, 0.9702, 0.4713, 0.9883, 0.4691, 0.9676, 0.509, 0.953, 0.4462, 0.974, 0.4691, 0.9676, 0.4713, 0.9883, 0.4427, 0.9896, 0.3596, 0.9764, 0.3683, 0.9627, 0.4219, 0.9734, 0.4175, 0.9908, 0.4762, 0.8907, 0.5048, 0.8953, 0.4993, 0.9096, 0.4723, 0.9084, 0.4151, 0.8867, 0.4071, 0.9045, 0.3799, 0.8997, 0.3851, 0.8864, 0.5741, 0.88, 0.5416, 0.8678, 0.5425, 0.8271, 0.5758, 0.8303, 0.3192, 0.9043, 0.3221, 0.923, 0.3061, 0.9384, 0.3003, 0.9116, 0.3291, 0.9162, 0.3308, 0.9021, 0.3423, 0.8999, 0.3361, 0.9095, 0.4762, 0.8907, 0.4723, 0.9084, 0.4395, 0.9153, 0.4433, 0.8988, 0.5048, 0.8953, 0.5305, 0.9106, 0.518, 0.9279, 0.4993, 0.9096, 0.5168, 0.9702, 0.509, 0.953, 0.2632, 0.4696, 0.5351, 0.9516, 0.5536, 0.9327, 0.5351, 0.9516, 0.2632, 0.4696, 0.5405, 0.9201, 0.2632, 0.4696, 0.5305, 0.9106, 0.5405, 0.9201, 0.0, 0.0, 0.3557, 0.7988, 0.3624, 0.8097, 0.3449, 0.8148, 0.3413, 0.804, 0.3624, 0.8097, 0.3579, 0.8225, 0.3423, 0.8267, 0.3449, 0.8148, 0.3269, 0.8092, 0.3223, 0.8002, 0.3341, 0.795, 0.3413, 0.804, 0.3218, 0.7774, 0.3262, 0.776, 0.3294, 0.7845, 0.3235, 0.7871, 0.3235, 0.7871, 0.3294, 0.7845, 0.3341, 0.795, 0.3223, 0.8002, 0.3683, 0.9627, 0.3221, 0.923, 0.3291, 0.9162, 0.3723, 0.9564, 0.3192, 0.9043, 0.3163, 0.8855, 0.3325, 0.888, 0.3308, 0.9021, 0.3256, 0.8418, 0.3266, 0.8308, 0.3423, 0.8267, 0.3383, 0.8382, 0.3486, 0.8396, 0.3383, 0.8426, 0.3383, 0.8382, 0.351, 0.8347, 0.3718, 0.8422, 0.3691, 0.8442, 0.3473, 0.842, 0.3486, 0.8396, 0.3683, 0.9627, 0.3723, 0.9564, 0.4232, 0.9681, 0.4219, 0.9734, 0.3221, 0.923, 0.3192, 0.9043, 0.3308, 0.9021, 0.3291, 0.9162, 0.509, 0.953, 0.5054, 0.9451, 0.518, 0.9279, 0.2632, 0.4696, 0.5405, 0.9201, 0.5305, 0.9106, 0.5416, 0.8678, 0.5741, 0.88, 0.4245, 0.9629, 0.4684, 0.9604, 0.4691, 0.9676, 0.4232, 0.9681, 0.4219, 0.9734, 0.4462, 0.974, 0.4427, 0.9896, 0.4175, 0.9908, 0.5536, 0.9327, 0.5405, 0.9201, 0.5741, 0.88, 0.509, 0.953, 0.4691, 0.9676, 0.4684, 0.9604, 0.5054, 0.9451, 0.4219, 0.9734, 0.4232, 0.9681, 0.4691, 0.9676, 0.4462, 0.974, 0.3241, 0.7739, 0.3369, 0.7697, 0.3369, 0.7697, 0.3241, 0.7739, 0.3369, 0.7697, 0.3392, 0.7713, 0.3392, 0.7713, 0.3369, 0.7697, 0.3099, 0.7766, 0.2939, 0.7774, 0.2939, 0.7774, 0.3099, 0.7766, 0.3307, 0.7746, 0.3392, 0.7713, 0.3392, 0.7713, 0.3307, 0.7746, 0.3218, 0.7774, 0.3086, 0.7781, 0.3086, 0.7781, 0.3218, 0.7774, 0.3241, 0.7739, 0.3099, 0.7766, 0.3099, 0.7766, 0.3241, 0.7739, 0.3262, 0.776, 0.3307, 0.7746, 0.3307, 0.7746, 0.3262, 0.776, 0.3262, 0.776, 0.3218, 0.7774, 0.3218, 0.7774, 0.3262, 0.776, 0.3086, 0.7781, 0.2939, 0.7784, 0.2939, 0.7784, 0.3086, 0.7781, 0.3262, 0.776, 0.3218, 0.7774, 0.3218, 0.7774, 0.3284, 0.7753, 0.3086, 0.7781, 0.2939, 0.7784, 0.2939, 0.7784, 0.3086, 0.7781, 0.3218, 0.7774, 0.3086, 0.7781, 0.3086, 0.7781, 0.3218, 0.7774, 0.3284, 0.7753, 0.3307, 0.7746, 0.3262, 0.776, 0.3074, 0.8558, 0.3256, 0.8418, 0.3281, 0.8456, 0.3158, 0.8566, 0.3771, 0.8384, 0.3718, 0.8422, 0.3486, 0.8396, 0.351, 0.8347, 0.3295, 0.8758, 0.3328, 0.8713, 0.3461, 0.8734, 0.3468, 0.8793, 0.3121, 0.8723, 0.3074, 0.8558, 0.3158, 0.8566, 0.3194, 0.8691, 0.3121, 0.8723, 0.3194, 0.8691, 0.3328, 0.8713, 0.3295, 0.8758, 0.3158, 0.8566, 0.3281, 0.8456, 0.3294, 0.8475, 0.3199, 0.857, 0.3691, 0.8442, 0.3718, 0.8422, 0.3786, 0.8551, 0.3749, 0.8548, 0.3383, 0.8447, 0.3294, 0.8475, 0.3281, 0.8456, 0.3383, 0.8426, 0.3199, 0.857, 0.3231, 0.8676, 0.3231, 0.8676, 0.3199, 0.857, 0.3294, 0.8475, 0.3199, 0.857, 0.3199, 0.857, 0.3294, 0.8475, 0.3344, 0.869, 0.3231, 0.8676, 0.3231, 0.8676, 0.3344, 0.869, 0.3691, 0.8442, 0.3749, 0.8548, 0.3749, 0.8548, 0.3691, 0.8442, 0.3675, 0.868, 0.3458, 0.8705, 0.3458, 0.8705, 0.3675, 0.868, 0.3749, 0.8548, 0.3675, 0.868, 0.3675, 0.868, 0.3749, 0.8548, 0.3473, 0.842, 0.3691, 0.8442, 0.3691, 0.8442, 0.3473, 0.842, 0.3383, 0.8447, 0.3473, 0.842, 0.3473, 0.842, 0.3383, 0.8447, 0.3344, 0.869, 0.3458, 0.8705, 0.3458, 0.8705, 0.3344, 0.869, 0.3383, 0.8447, 0.3294, 0.8475, 0.3294, 0.8475, 0.3383, 0.8447, 0.3295, 0.8758, 0.3121, 0.8723, 0.3121, 0.8723, 0.3295, 0.8758, 0.4004, 0.8478, 0.386, 0.8556, 0.386, 0.8556, 0.4004, 0.8478, 0.3295, 0.8758, 0.3468, 0.8793, 0.3468, 0.8793, 0.3295, 0.8758, 0.3486, 0.8904, 0.3851, 0.8864, 0.3851, 0.8864, 0.3486, 0.8904, 0.3741, 0.8738, 0.3468, 0.8793, 0.3468, 0.8793, 0.3741, 0.8738, 0.3325, 0.888, 0.3163, 0.8855, 0.3163, 0.8855, 0.3325, 0.888, 0.4994, 0.7005, 0.4481, 0.7047, 0.4481, 0.7047, 0.4994, 0.7005, 0.5394, 0.6975, 0.4994, 0.7005, 0.4994, 0.7005, 0.5394, 0.6975, 0.4481, 0.7047, 0.4059, 0.6866, 0.4059, 0.6866, 0.4481, 0.7047, 0.3758, 0.6767, 0.3521, 0.6649, 0.3521, 0.6649, 0.3758, 0.6767, 0.4059, 0.6866, 0.3758, 0.6767, 0.3758, 0.6767, 0.4059, 0.6866, 0.5743, 0.6972, 0.5394, 0.6975, 0.5394, 0.6975, 0.5743, 0.6972, 0.3948, 0.7982, 0.3876, 0.8242, 0.4004, 0.8478, 0.4185, 0.8177, 0.4004, 0.8478, 0.4187, 0.8495, 0.4185, 0.8177, 0.3948, 0.7982, 0.3773, 0.782, 0.3557, 0.7988, 0.3624, 0.8097, 0.3624, 0.8097, 0.3579, 0.8225, 0.3876, 0.8242, 0.3948, 0.7982, 0.3413, 0.804, 0.3269, 0.8092, 0.3274, 0.8198, 0.3449, 0.8148, 0.3449, 0.8148, 0.3274, 0.8198, 0.3266, 0.8308, 0.3423, 0.8267, 0.3274, 0.8198, 0.3075, 0.8292, 0.3062, 0.8403, 0.3266, 0.8308, 0.3269, 0.8092, 0.3081, 0.8181, 0.3075, 0.8292, 0.3274, 0.8198, 0.2943, 0.8309, 0.3075, 0.8292, 0.3081, 0.8181, 0.2943, 0.8208, 0.2943, 0.8409, 0.3062, 0.8403, 0.3075, 0.8292, 0.2943, 0.8309, 0.4004, 0.8478, 0.3876, 0.8242, 0.3771, 0.8384, 0.386, 0.8556, 0.3579, 0.8225, 0.351, 0.8347, 0.3771, 0.8384, 0.3876, 0.8242, 0.3948, 0.7982, 0.4185, 0.8177, 0.4251, 0.7788, 0.4022, 0.75, 0.3413, 0.804, 0.3557, 0.7988, 0.346, 0.7899, 0.3341, 0.795, 0.3773, 0.782, 0.3795, 0.7552, 0.3598, 0.7591, 0.3599, 0.7763, 0.3948, 0.7982, 0.4022, 0.75, 0.3795, 0.7552, 0.3773, 0.782, 0.3557, 0.7988, 0.3773, 0.782, 0.3599, 0.7763, 0.346, 0.7899, 0.352, 0.7355, 0.3795, 0.7552, 0.4022, 0.75, 0.3638, 0.7204, 0.3429, 0.747, 0.3598, 0.7591, 0.3795, 0.7552, 0.352, 0.7355, 0.294, 0.7412, 0.3159, 0.741, 0.3175, 0.7312, 0.2942, 0.7295, 0.2939, 0.7494, 0.3164, 0.7498, 0.3159, 0.741, 0.294, 0.7412, 0.3159, 0.741, 0.352, 0.7355, 0.3638, 0.7204, 0.3175, 0.7312, 0.3164, 0.7498, 0.3429, 0.747, 0.352, 0.7355, 0.3159, 0.741, 0.3235, 0.7661, 0.344, 0.7635, 0.3306, 0.7583, 0.3241, 0.7739, 0.3369, 0.7697, 0.344, 0.7635, 0.3235, 0.7661, 0.2943, 0.8208, 0.3081, 0.8181, 0.3069, 0.8099, 0.2942, 0.81, 0.3223, 0.8002, 0.3069, 0.8099, 0.3081, 0.8181, 0.3269, 0.8092, 0.3307, 0.7746, 0.3353, 0.7819, 0.3463, 0.7739, 0.3392, 0.7713, 0.3262, 0.776, 0.3294, 0.7845, 0.3353, 0.7819, 0.3307, 0.7746, 0.3353, 0.7819, 0.346, 0.7899, 0.3599, 0.7763, 0.3463, 0.7739, 0.3294, 0.7845, 0.3341, 0.795, 0.346, 0.7899, 0.3353, 0.7819, 0.3598, 0.7591, 0.344, 0.7635, 0.3463, 0.7739, 0.3599, 0.7763, 0.344, 0.7635, 0.3369, 0.7697, 0.3392, 0.7713, 0.3463, 0.7739, 0.4994, 0.7005, 0.5104, 0.7471, 0.5409, 0.7475, 0.5394, 0.6975, 0.5407, 0.7899, 0.5715, 0.7939, 0.5697, 0.7521, 0.5409, 0.7475, 0.5145, 0.8254, 0.5138, 0.8592, 0.5416, 0.8678, 0.5425, 0.8271, 0.5409, 0.7475, 0.5697, 0.7521, 0.5743, 0.6972, 0.5394, 0.6975, 0.3085, 0.799, 0.3223, 0.8002, 0.3235, 0.7871, 0.3093, 0.7873, 0.2939, 0.7597, 0.3114, 0.7592, 0.3164, 0.7498, 0.2939, 0.7494, 0.2939, 0.7693, 0.3084, 0.7685, 0.3114, 0.7592, 0.2939, 0.7597, 0.3306, 0.7583, 0.3114, 0.7592, 0.3084, 0.7685, 0.3235, 0.7661, 0.3429, 0.747, 0.3164, 0.7498, 0.3114, 0.7592, 0.3306, 0.7583, 0.3598, 0.7591, 0.3429, 0.747, 0.3306, 0.7583, 0.344, 0.7635, 0.2942, 0.7974, 0.3085, 0.799, 0.3093, 0.7873, 0.2941, 0.7865, 0.3723, 0.9564, 0.3763, 0.9501, 0.3361, 0.9095, 0.3291, 0.9162, 0.3308, 0.9021, 0.3423, 0.8999, 0.3486, 0.8904, 0.3325, 0.888, 0.3799, 0.8997, 0.3851, 0.8864, 0.3486, 0.8904, 0.3423, 0.8999, 0.3235, 0.7871, 0.3218, 0.7774, 0.3086, 0.7781, 0.3093, 0.7873, 0.3093, 0.7873, 0.3086, 0.7781, 0.2939, 0.7784, 0.2941, 0.7865, 0.2939, 0.7693, 0.2939, 0.7774, 0.3099, 0.7766, 0.3084, 0.7685, 0.3084, 0.7685, 0.3099, 0.7766, 0.3241, 0.7739, 0.3235, 0.7661, 0.3069, 0.8099, 0.3223, 0.8002, 0.3085, 0.799, 0.3069, 0.8099, 0.3085, 0.799, 0.2942, 0.7974, 0.2942, 0.81, 0.3383, 0.8382, 0.351, 0.8347, 0.3579, 0.8225, 0.3423, 0.8267, 0.3074, 0.8558, 0.3256, 0.8418, 0.3266, 0.8308, 0.3062, 0.8403, 0.3074, 0.8558, 0.3062, 0.8403, 0.2943, 0.8409, 0.2947, 0.8557, 0.3383, 0.8426, 0.3383, 0.8382, 0.3256, 0.8418, 0.3281, 0.8456, 0.3718, 0.8422, 0.3786, 0.8551, 0.386, 0.8556, 0.3771, 0.8384, 0.386, 0.8556, 0.386, 0.8556, 0.3741, 0.8738, 0.3741, 0.8738, 0.3786, 0.8551, 0.3697, 0.8699, 0.3741, 0.8738, 0.386, 0.8556, 0.3461, 0.8734, 0.3468, 0.8793, 0.3741, 0.8738, 0.3697, 0.8699, 0.3747, 0.9131, 0.3799, 0.8997, 0.3423, 0.8999, 0.3361, 0.9095, 0.3121, 0.8723, 0.2947, 0.8701, 0.2944, 0.8848, 0.3163, 0.8855, 0.3325, 0.888, 0.3325, 0.888, 0.3486, 0.8904, 0.3486, 0.8904, 0.4004, 0.8478, 0.4004, 0.8478, 0.3851, 0.8864, 0.3851, 0.8864, 0.3473, 0.842, 0.3486, 0.8396, 0.3383, 0.8426, 0.3383, 0.8447, 0.2947, 0.8557, 0.2947, 0.8701, 0.3121, 0.8723, 0.3074, 0.8558, 0.5758, 0.8303, 0.5715, 0.7939, 0.5407, 0.7899, 0.5425, 0.8271, 0.4187, 0.8495, 0.4004, 0.8478, 0.3851, 0.8864, 0.4151, 0.8867, 0.4151, 0.8867, 0.4071, 0.9045, 0.4395, 0.9153, 0.4433, 0.8988, 0.3763, 0.9501, 0.3991, 0.9223, 0.3747, 0.9131, 0.3361, 0.9095, 0.4071, 0.9045, 0.3799, 0.8997, 0.3747, 0.9131, 0.3991, 0.9223, 0.4022, 0.75, 0.425, 0.728, 0.392, 0.7108, 0.3638, 0.7204, 0.4481, 0.7047, 0.4059, 0.6866, 0.392, 0.7108, 0.425, 0.728, 0.5407, 0.7899, 0.5409, 0.7475, 0.5104, 0.7471, 0.5143, 0.7912, 0.5143, 0.7912, 0.5104, 0.7471, 0.4797, 0.7535, 0.4905, 0.7954, 0.5054, 0.9451, 0.4938, 0.9238, 0.4684, 0.9261, 0.4684, 0.9604, 0.4723, 0.9084, 0.4684, 0.9261, 0.4938, 0.9238, 0.4993, 0.9096, 0.1079, 0.6456, 0.0883, 0.6359, 0.07626, 0.6475, 0.1067, 0.6612, 0.0883, 0.6359, 0.07596, 0.6179, 0.0579, 0.6199, 0.07626, 0.6475, 0.07596, 0.6179, 0.0802, 0.6013, 0.05914, 0.5892, 0.0579, 0.6199, 0.0802, 0.6013, 0.09137, 0.5819, 0.07839, 0.5597, 0.05914, 0.5892, 0.09137, 0.5819, 0.1007, 0.5653, 0.07839, 0.5597, 0.1007, 0.5653, 0.1137, 0.5531, 0.1093, 0.5384, 0.07839, 0.5597, 0.1137, 0.5531, 0.1277, 0.5619, 0.1367, 0.5449, 0.1093, 0.5384, 0.1277, 0.5619, 0.1421, 0.5726, 0.1536, 0.5638, 0.1367, 0.5449, 0.1421, 0.5726, 0.1414, 0.5934, 0.1573, 0.5959, 0.1536, 0.5638, 0.1414, 0.5934, 0.1362, 0.6171, 0.149, 0.6274, 0.1573, 0.5959, 0.1362, 0.6171, 0.1251, 0.6382, 0.1344, 0.65, 0.149, 0.6274, 0.1251, 0.6382, 0.1079, 0.6456, 0.1067, 0.6612, 0.1344, 0.65, 0.1034, 0.6186, 0.0802, 0.6013, 0.07596, 0.6179, 0.0883, 0.6359, 0.1213, 0.5804, 0.1007, 0.5653, 0.09137, 0.5819, 0.1135, 0.6004, 0.4762, 0.8907, 0.4879, 0.8557, 0.4652, 0.8503, 0.4632, 0.8705, 0.4905, 0.7954, 0.4676, 0.8015, 0.4688, 0.8288, 0.4893, 0.8262, 0.05914, 0.5892, 0.03684, 0.5824, 0.03684, 0.6239, 0.0579, 0.6199, 0.1536, 0.5638, 0.1573, 0.5959, 0.1742, 0.5913, 0.1663, 0.5527, 0.1344, 0.65, 0.1413, 0.6678, 0.1649, 0.6374, 0.149, 0.6274, 0.4185, 0.8177, 0.4413, 0.8198, 0.4442, 0.7945, 0.4251, 0.7788, 0.4187, 0.8495, 0.4403, 0.845, 0.4413, 0.8198, 0.4185, 0.8177, 0.1213, 0.5804, 0.1414, 0.5934, 0.1421, 0.5726, 0.1277, 0.5619, 0.1034, 0.6186, 0.1251, 0.6382, 0.1362, 0.6171, 0.1135, 0.6004, 0.5407, 0.7899, 0.5143, 0.7912, 0.5145, 0.8254, 0.5425, 0.8271, 0.4893, 0.8262, 0.4879, 0.8557, 0.5138, 0.8592, 0.5145, 0.8254, 0.4433, 0.8988, 0.4478, 0.8726, 0.4349, 0.8683, 0.4151, 0.8867, 0.06382, 0.6602, 0.07626, 0.6475, 0.0579, 0.6199, 0.03684, 0.6239, 0.0802, 0.6013, 0.1034, 0.6186, 0.1135, 0.6004, 0.09137, 0.5819, 0.1213, 0.5804, 0.1277, 0.5619, 0.1137, 0.5531, 0.1007, 0.5653, 0.1093, 0.5384, 0.1367, 0.5449, 0.1434, 0.5294, 0.1043, 0.5212, 0.4442, 0.7945, 0.4534, 0.7796, 0.4455, 0.756, 0.4251, 0.7788, 0.4433, 0.8988, 0.4762, 0.8907, 0.4632, 0.8705, 0.4478, 0.8726, 0.4879, 0.8557, 0.4893, 0.8262, 0.4688, 0.8288, 0.4652, 0.8503, 0.4905, 0.7954, 0.4797, 0.7535, 0.4675, 0.78, 0.4676, 0.8015, 0.4455, 0.756, 0.4534, 0.7796, 0.4675, 0.78, 0.4797, 0.7535, 0.07626, 0.6475, 0.06382, 0.6602, 0.1033, 0.6778, 0.1067, 0.6612, 0.07839, 0.5597, 0.06039, 0.5433, 0.03684, 0.5824, 0.05914, 0.5892, 0.1093, 0.5384, 0.1043, 0.5212, 0.06039, 0.5433, 0.07839, 0.5597, 0.1367, 0.5449, 0.1536, 0.5638, 0.1663, 0.5527, 0.1434, 0.5294, 0.1573, 0.5959, 0.149, 0.6274, 0.1649, 0.6374, 0.1742, 0.5913, 0.1067, 0.6612, 0.1033, 0.6778, 0.1413, 0.6678, 0.1344, 0.65, 0.4071, 0.9045, 0.3991, 0.9223, 0.4358, 0.9317, 0.4395, 0.9153, 0.425, 0.728, 0.4022, 0.75, 0.4251, 0.7788, 0.4455, 0.756, 0.4403, 0.845, 0.4187, 0.8495, 0.4151, 0.8867, 0.4349, 0.8683, 0.3521, 0.6649, 0.3378, 0.6898, 0.3594, 0.6979, 0.3758, 0.6767, 0.3758, 0.6767, 0.3594, 0.6979, 0.392, 0.7108, 0.4059, 0.6866, 0.4455, 0.756, 0.4797, 0.7535, 0.4481, 0.7047, 0.425, 0.728, 0.1414, 0.5934, 0.1213, 0.5804, 0.1135, 0.6004, 0.1362, 0.6171, 0.1251, 0.6382, 0.1034, 0.6186, 0.0883, 0.6359, 0.1079, 0.6456, 0.4723, 0.9084, 0.4395, 0.9153, 0.4358, 0.9317, 0.4684, 0.9261, 0.4358, 0.9317, 0.4245, 0.9629, 0.4684, 0.9604, 0.4684, 0.9261, 0.5416, 0.8678, 0.5138, 0.8592, 0.5048, 0.8953, 0.5305, 0.9106, 0.5143, 0.7912, 0.4905, 0.7954, 0.4893, 0.8262, 0.5145, 0.8254, 0.4994, 0.7005, 0.4481, 0.7047, 0.4797, 0.7535, 0.5104, 0.7471, 0.5138, 0.8592, 0.4879, 0.8557, 0.4762, 0.8907, 0.5048, 0.8953, 0.3175, 0.7312, 0.3594, 0.6979, 0.3378, 0.6898, 0.2981, 0.7178, 0.3638, 0.7204, 0.392, 0.7108, 0.3594, 0.6979, 0.3175, 0.7312, 0.3596, 0.9764, 0.3683, 0.9627, 0.3221, 0.923, 0.3061, 0.9384, 0.3723, 0.9564, 0.4232, 0.9681, 0.4245, 0.9629, 0.3763, 0.9501, 0.4993, 0.9096, 0.4938, 0.9238, 0.5054, 0.9451, 0.518, 0.9279, 0.4245, 0.9629, 0.4358, 0.9317, 0.3991, 0.9223, 0.3763, 0.9501, 0.5168, 0.9702, 0.509, 0.953, 0.4691, 0.9676, 0.4713, 0.9883, 0.4462, 0.974, 0.4427, 0.9896, 0.4713, 0.9883, 0.4691, 0.9676, 0.3596, 0.9764, 0.4175, 0.9908, 0.4219, 0.9734, 0.3683, 0.9627, 0.4762, 0.8907, 0.4723, 0.9084, 0.4993, 0.9096, 0.5048, 0.8953, 0.4151, 0.8867, 0.3851, 0.8864, 0.3799, 0.8997, 0.4071, 0.9045, 0.5741, 0.88, 0.5758, 0.8303, 0.5425, 0.8271, 0.5416, 0.8678, 0.3192, 0.9043, 0.3003, 0.9116, 0.3061, 0.9384, 0.3221, 0.923, 0.3291, 0.9162, 0.3361, 0.9095, 0.3423, 0.8999, 0.3308, 0.9021, 0.4762, 0.8907, 0.4433, 0.8988, 0.4395, 0.9153, 0.4723, 0.9084, 0.5048, 0.8953, 0.4993, 0.9096, 0.518, 0.9279, 0.5305, 0.9106, 0.5168, 0.9702, 0.5351, 0.9516, 0.2632, 0.4696, 0.509, 0.953, 0.5536, 0.9327, 0.5405, 0.9201, 0.2632, 0.4696, 0.5351, 0.9516, 0.2632, 0.4696, 0.0, 0.0, 0.5405, 0.9201, 0.5305, 0.9106, 0.3557, 0.7988, 0.3413, 0.804, 0.3449, 0.8148, 0.3624, 0.8097, 0.3624, 0.8097, 0.3449, 0.8148, 0.3423, 0.8267, 0.3579, 0.8225, 0.3269, 0.8092, 0.3413, 0.804, 0.3341, 0.795, 0.3223, 0.8002, 0.3218, 0.7774, 0.3235, 0.7871, 0.3294, 0.7845, 0.3262, 0.776, 0.3235, 0.7871, 0.3223, 0.8002, 0.3341, 0.795, 0.3294, 0.7845, 0.3683, 0.9627, 0.3723, 0.9564, 0.3291, 0.9162, 0.3221, 0.923, 0.3192, 0.9043, 0.3308, 0.9021, 0.3325, 0.888, 0.3163, 0.8855, 0.3256, 0.8418, 0.3383, 0.8382, 0.3423, 0.8267, 0.3266, 0.8308, 0.3486, 0.8396, 0.351, 0.8347, 0.3383, 0.8382, 0.3383, 0.8426, 0.3718, 0.8422, 0.3486, 0.8396, 0.3473, 0.842, 0.3691, 0.8442, 0.3683, 0.9627, 0.4219, 0.9734, 0.4232, 0.9681, 0.3723, 0.9564, 0.3221, 0.923, 0.3291, 0.9162, 0.3308, 0.9021, 0.3192, 0.9043, 0.509, 0.953, 0.2632, 0.4696, 0.518, 0.9279, 0.5054, 0.9451, 0.5405, 0.9201, 0.5741, 0.88, 0.5416, 0.8678, 0.5305, 0.9106, 0.4245, 0.9629, 0.4232, 0.9681, 0.4691, 0.9676, 0.4684, 0.9604, 0.4219, 0.9734, 0.4175, 0.9908, 0.4427, 0.9896, 0.4462, 0.974, 0.5536, 0.9327, 0.5741, 0.88, 0.5405, 0.9201, 0.509, 0.953, 0.5054, 0.9451, 0.4684, 0.9604, 0.4691, 0.9676, 0.4219, 0.9734, 0.4462, 0.974, 0.4691, 0.9676, 0.4232, 0.9681, 0.3241, 0.7739, 0.3241, 0.7739, 0.3369, 0.7697, 0.3369, 0.7697, 0.3369, 0.7697, 0.3369, 0.7697, 0.3392, 0.7713, 0.3392, 0.7713, 0.3099, 0.7766, 0.3099, 0.7766, 0.2939, 0.7774, 0.2939, 0.7774, 0.3307, 0.7746, 0.3307, 0.7746, 0.3392, 0.7713, 0.3392, 0.7713, 0.3218, 0.7774, 0.3218, 0.7774, 0.3086, 0.7781, 0.3086, 0.7781, 0.3241, 0.7739, 0.3241, 0.7739, 0.3099, 0.7766, 0.3099, 0.7766, 0.3262, 0.776, 0.3262, 0.776, 0.3307, 0.7746, 0.3307, 0.7746, 0.3262, 0.776, 0.3262, 0.776, 0.3218, 0.7774, 0.3218, 0.7774, 0.3086, 0.7781, 0.3086, 0.7781, 0.2939, 0.7784, 0.2939, 0.7784, 0.3262, 0.776, 0.3284, 0.7753, 0.3218, 0.7774, 0.3218, 0.7774, 0.3086, 0.7781, 0.3086, 0.7781, 0.2939, 0.7784, 0.2939, 0.7784, 0.3218, 0.7774, 0.3218, 0.7774, 0.3086, 0.7781, 0.3086, 0.7781, 0.3284, 0.7753, 0.3262, 0.776, 0.3307, 0.7746, 0.3074, 0.8558, 0.3158, 0.8566, 0.3281, 0.8456, 0.3256, 0.8418, 0.3771, 0.8384, 0.351, 0.8347, 0.3486, 0.8396, 0.3718, 0.8422, 0.3295, 0.8758, 0.3468, 0.8793, 0.3461, 0.8734, 0.3328, 0.8713, 0.3121, 0.8723, 0.3194, 0.8691, 0.3158, 0.8566, 0.3074, 0.8558, 0.3121, 0.8723, 0.3295, 0.8758, 0.3328, 0.8713, 0.3194, 0.8691, 0.3158, 0.8566, 0.3199, 0.857, 0.3294, 0.8475, 0.3281, 0.8456, 0.3691, 0.8442, 0.3749, 0.8548, 0.3786, 0.8551, 0.3718, 0.8422, 0.3383, 0.8447, 0.3383, 0.8426, 0.3281, 0.8456, 0.3294, 0.8475, 0.3199, 0.857, 0.3199, 0.857, 0.3231, 0.8676, 0.3231, 0.8676, 0.3294, 0.8475, 0.3294, 0.8475, 0.3199, 0.857, 0.3199, 0.857, 0.3344, 0.869, 0.3344, 0.869, 0.3231, 0.8676, 0.3231, 0.8676, 0.3691, 0.8442, 0.3691, 0.8442, 0.3749, 0.8548, 0.3749, 0.8548, 0.3675, 0.868, 0.3675, 0.868, 0.3458, 0.8705, 0.3458, 0.8705, 0.3749, 0.8548, 0.3749, 0.8548, 0.3675, 0.868, 0.3675, 0.868, 0.3473, 0.842, 0.3473, 0.842, 0.3691, 0.8442, 0.3691, 0.8442, 0.3383, 0.8447, 0.3383, 0.8447, 0.3473, 0.842, 0.3473, 0.842, 0.3344, 0.869, 0.3344, 0.869, 0.3458, 0.8705, 0.3458, 0.8705, 0.3383, 0.8447, 0.3383, 0.8447, 0.3294, 0.8475, 0.3294, 0.8475, 0.3295, 0.8758, 0.3295, 0.8758, 0.3121, 0.8723, 0.3121, 0.8723, 0.4004, 0.8478, 0.4004, 0.8478, 0.386, 0.8556, 0.386, 0.8556, 0.3295, 0.8758, 0.3295, 0.8758, 0.3468, 0.8793, 0.3468, 0.8793, 0.3486, 0.8904, 0.3486, 0.8904, 0.3851, 0.8864, 0.3851, 0.8864, 0.3741, 0.8738, 0.3741, 0.8738, 0.3468, 0.8793, 0.3468, 0.8793, 0.3325, 0.888, 0.3325, 0.888, 0.3163, 0.8855, 0.3163, 0.8855, 0.4994, 0.7005, 0.4994, 0.7005, 0.4481, 0.7047, 0.4481, 0.7047, 0.5394, 0.6975, 0.5394, 0.6975, 0.4994, 0.7005, 0.4994, 0.7005, 0.4481, 0.7047, 0.4481, 0.7047, 0.4059, 0.6866, 0.4059, 0.6866, 0.3758, 0.6767, 0.3758, 0.6767, 0.3521, 0.6649, 0.3521, 0.6649, 0.4059, 0.6866, 0.4059, 0.6866, 0.3758, 0.6767, 0.3758, 0.6767, 0.5743, 0.6972, 0.5743, 0.6972, 0.5394, 0.6975, 0.5394, 0.6975, 0.3163, 0.8855, 0.3192, 0.9043, 0.3003, 0.9116, 0.2944, 0.8848, 0.3163, 0.8855, 0.2944, 0.8848, 0.3003, 0.9116, 0.3192, 0.9043, 0.3194, 0.8691, 0.3158, 0.8566, 0.3199, 0.857, 0.3231, 0.8676, 0.3749, 0.8548, 0.3786, 0.8551, 0.3697, 0.8699, 0.3675, 0.868, 0.3458, 0.8705, 0.3675, 0.868, 0.3697, 0.8699, 0.3461, 0.8734, 0.3194, 0.8691, 0.3231, 0.8676, 0.3344, 0.869, 0.3328, 0.8713, 0.3328, 0.8713, 0.3344, 0.869, 0.3458, 0.8705, 0.3461, 0.8734, 0.3194, 0.8691, 0.3231, 0.8676, 0.3199, 0.857, 0.3158, 0.8566, 0.3749, 0.8548, 0.3675, 0.868, 0.3697, 0.8699, 0.3786, 0.8551, 0.3458, 0.8705, 0.3461, 0.8734, 0.3697, 0.8699, 0.3675, 0.868, 0.3194, 0.8691, 0.3328, 0.8713, 0.3344, 0.869, 0.3231, 0.8676, 0.3328, 0.8713, 0.3461, 0.8734, 0.3458, 0.8705, 0.3344, 0.869, 0.3163, 0.8855, 0.3121, 0.8723, 0.3121, 0.8723, 0.3163, 0.8855, 0.4004, 0.8478, 0.3851, 0.8864, 0.3741, 0.8738, 0.386, 0.8556, 0.3295, 0.8758, 0.3325, 0.888, 0.3163, 0.8855, 0.3121, 0.8723, 0.3851, 0.8864, 0.3486, 0.8904, 0.3468, 0.8793, 0.3741, 0.8738, 0.3468, 0.8793, 0.3486, 0.8904, 0.3325, 0.888, 0.3295, 0.8758, 0.3163, 0.8855, 0.3163, 0.8855, 0.3121, 0.8723, 0.3121, 0.8723, 0.4004, 0.8478, 0.386, 0.8556, 0.3741, 0.8738, 0.3851, 0.8864, 0.3295, 0.8758, 0.3121, 0.8723, 0.3163, 0.8855, 0.3325, 0.888, 0.3851, 0.8864, 0.3741, 0.8738, 0.3468, 0.8793, 0.3486, 0.8904, 0.3468, 0.8793, 0.3295, 0.8758, 0.3325, 0.888, 0.3486, 0.8904, 0.3099, 0.7766, 0.2939, 0.7774, 0.2939, 0.7774, 0.3099, 0.7766, 0.3241, 0.7739, 0.3369, 0.7697, 0.3369, 0.7697, 0.3241, 0.7739, 0.3241, 0.7739, 0.3099, 0.7766, 0.3099, 0.7766, 0.3241, 0.7739, 0.3099, 0.7766, 0.2939, 0.7774, 0.2939, 0.7774, 0.3099, 0.7766, 0.3369, 0.7697, 0.3392, 0.7713, 0.3392, 0.7713, 0.3369, 0.7697, 0.3369, 0.7697, 0.3392, 0.7713, 0.3392, 0.7713, 0.3369, 0.7697, 0.3284, 0.7753, 0.3392, 0.7713, 0.3392, 0.7713, 0.3307, 0.7746, 0.3218, 0.7774, 0.3086, 0.7781, 0.3086, 0.7781, 0.3218, 0.7774, 0.3284, 0.7753, 0.3218, 0.7774, 0.3218, 0.7774, 0.3284, 0.7753, 0.3241, 0.7739, 0.3369, 0.7697, 0.3369, 0.7697, 0.3241, 0.7739, 0.3086, 0.7781, 0.2939, 0.7784, 0.2939, 0.7784, 0.3086, 0.7781, 0.3284, 0.7753, 0.3392, 0.7713, 0.3392, 0.7713, 0.3284, 0.7753, 0.3241, 0.7739, 0.3099, 0.7766, 0.3099, 0.7766, 0.3241, 0.7739, 0.3369, 0.7697, 0.3392, 0.7713, 0.3392, 0.7713, 0.3369, 0.7697, 0.3241, 0.7739, 0.3099, 0.7766, 0.3099, 0.7766, 0.3241, 0.7739, 0.3086, 0.7781, 0.2939, 0.7784, 0.2939, 0.7784, 0.3086, 0.7781, 0.3284, 0.7753, 0.3392, 0.7713, 0.3392, 0.7713, 0.3284, 0.7753, 0.3284, 0.7753, 0.3218, 0.7774, 0.3218, 0.7774, 0.3284, 0.7753, 0.3241, 0.7739, 0.3369, 0.7697, 0.3369, 0.7697, 0.3241, 0.7739, 0.3218, 0.7774, 0.3086, 0.7781, 0.3086, 0.7781, 0.3218, 0.7774, 0.3099, 0.7766, 0.2939, 0.7774, 0.2939, 0.7774, 0.3099, 0.7766, 0.3369, 0.7697, 0.3392, 0.7713, 0.3392, 0.7713, 0.3369, 0.7697, 0.3086, 0.7781, 0.2939, 0.7784, 0.2939, 0.7784, 0.3086, 0.7781, 0.3284, 0.7753, 0.3218, 0.7774, 0.3218, 0.7774, 0.3284, 0.7753, 0.3284, 0.7753, 0.3392, 0.7713, 0.3392, 0.7713, 0.3284, 0.7753, 0.3099, 0.7766, 0.2939, 0.7774, 0.2939, 0.7774, 0.3099, 0.7766, 0.3241, 0.7739, 0.3369, 0.7697, 0.3369, 0.7697, 0.3241, 0.7739, 0.3218, 0.7774, 0.3086, 0.7781, 0.3086, 0.7781, 0.3218, 0.7774, 0.3241, 0.7739, 0.3099, 0.7766, 0.3099, 0.7766, 0.3241, 0.7739, 0.3099, 0.7766, 0.3099, 0.7766, 0.2939, 0.7774, 0.2939, 0.7774, 0.3241, 0.7739, 0.3241, 0.7739, 0.3369, 0.7697, 0.3369, 0.7697, 0.3241, 0.7739, 0.3241, 0.7739, 0.3099, 0.7766, 0.3099, 0.7766, 0.3099, 0.7766, 0.3099, 0.7766, 0.2939, 0.7774, 0.2939, 0.7774, 0.3369, 0.7697, 0.3369, 0.7697, 0.3392, 0.7713, 0.3392, 0.7713, 0.3369, 0.7697, 0.3369, 0.7697, 0.3392, 0.7713, 0.3392, 0.7713, 0.3284, 0.7753, 0.3307, 0.7746, 0.3392, 0.7713, 0.3392, 0.7713, 0.3218, 0.7774, 0.3218, 0.7774, 0.3086, 0.7781, 0.3086, 0.7781, 0.3284, 0.7753, 0.3284, 0.7753, 0.3218, 0.7774, 0.3218, 0.7774, 0.3241, 0.7739, 0.3241, 0.7739, 0.3369, 0.7697, 0.3369, 0.7697, 0.3086, 0.7781, 0.3086, 0.7781, 0.2939, 0.7784, 0.2939, 0.7784, 0.3284, 0.7753, 0.3284, 0.7753, 0.3392, 0.7713, 0.3392, 0.7713, 0.3241, 0.7739, 0.3241, 0.7739, 0.3099, 0.7766, 0.3099, 0.7766, 0.3369, 0.7697, 0.3369, 0.7697, 0.3392, 0.7713, 0.3392, 0.7713, 0.3241, 0.7739, 0.3241, 0.7739, 0.3099, 0.7766, 0.3099, 0.7766, 0.3086, 0.7781, 0.3086, 0.7781, 0.2939, 0.7784, 0.2939, 0.7784, 0.3284, 0.7753, 0.3284, 0.7753, 0.3392, 0.7713, 0.3392, 0.7713, 0.3284, 0.7753, 0.3284, 0.7753, 0.3218, 0.7774, 0.3218, 0.7774, 0.3241, 0.7739, 0.3241, 0.7739, 0.3369, 0.7697, 0.3369, 0.7697, 0.3218, 0.7774, 0.3218, 0.7774, 0.3086, 0.7781, 0.3086, 0.7781, 0.3099, 0.7766, 0.3099, 0.7766, 0.2939, 0.7774, 0.2939, 0.7774, 0.3369, 0.7697, 0.3369, 0.7697, 0.3392, 0.7713, 0.3392, 0.7713, 0.3086, 0.7781, 0.3086, 0.7781, 0.2939, 0.7784, 0.2939, 0.7784, 0.3284, 0.7753, 0.3284, 0.7753, 0.3218, 0.7774, 0.3218, 0.7774, 0.3284, 0.7753, 0.3284, 0.7753, 0.3392, 0.7713, 0.3392, 0.7713, 0.3099, 0.7766, 0.3099, 0.7766, 0.2939, 0.7774, 0.2939, 0.7774, 0.3241, 0.7739, 0.3241, 0.7739, 0.3369, 0.7697, 0.3369, 0.7697, 0.3218, 0.7774, 0.3218, 0.7774, 0.3086, 0.7781, 0.3086, 0.7781, 0.3241, 0.7739, 0.3241, 0.7739, 0.3099, 0.7766, 0.3099, 0.7766, 0.3218, 0.7774, 0.3284, 0.7753, 0.3392, 0.7713, 0.3369, 0.7697, 0.3241, 0.7739, 0.3099, 0.7766, 0.2939, 0.7774, 0.0, 0.0, 0.3086, 0.7781, 0.3218, 0.7774, 0.3086, 0.7781, 0.0, 0.0, 0.2939, 0.7774, 0.3099, 0.7766, 0.3241, 0.7739, 0.3369, 0.7697, 0.3392, 0.7713, 0.3284, 0.7753])
me_head.materials.append(mat_material)
me_head.use_remesh_preserve_volume = False
me_head.use_remesh_preserve_attributes = False
me_head.use_mirror_x = True
me_head.update()
arm_armature = bpy.data.armatures.new('Armature')  # bones are not reproduced

# ---- objects
ob_hemi = bpy.data.objects.new('Hemi', light_hemi)
ob_sun = bpy.data.objects.new('Sun', light_sun_001)
ob_camera = bpy.data.objects.new('Camera', cam_camera_001)
ob_armature = bpy.data.objects.new('Armature', arm_armature)
ob_head = bpy.data.objects.new('head', me_head)

# ---- transforms, parenting, visibility, modifiers, constraints
ob_hemi.location = (0.0, -8.0, 1.0)
ob_hemi.rotation_euler = (1.571, 0.0, 0.0)
ob_hemi.lineart.crease_threshold = 0.0
ob_sun.location = (0.0, 0.0, 5.0)
ob_sun.lineart.crease_threshold = 0.0
ob_camera.location = (0.0, -5.0, 0.8)
ob_camera.rotation_euler = (1.571, -7.348e-07, 0.0)
ob_camera.scale = (1.872, 1.872, 1.872)
ob_camera.lineart.crease_threshold = 0.0
ob_armature.location = (-0.02296, 0.05891, 0.8954)
ob_armature.lineart.crease_threshold = 0.0
ob_head.parent = ob_armature
ob_head.matrix_parent_inverse = Matrix(((1.0, 0.0, 0.0, 0.02296), (0.0, 1.0, 0.0, -0.05891), (0.0, 0.0, 1.0, -0.8954), (0.0, 0.0, 0.0, 1.0)))
ob_head.location = (-0.02134, -0.03151, 0.897)
ob_head.rotation_euler = (1.571, -0.0, 0.0)
ob_head.scale = (1.434, 1.434, 1.434)
ob_head.lock_location = (True, False, True)
ob_head.lock_rotation = (True, True, True)
ob_head.lineart.crease_threshold = 0.0
ob_head.use_mesh_mirror_x = True
_vg = ob_head.vertex_groups.new(name='Left')
for _i, _w in zip([0, 1, 2, 3, 4, 5, 6, 7, 8, 9, 10, 11, 12, 13, 14, 15, 16, 17, 18, 19, 20, 21, 22, 23, 24, 25, 26, 27, 28, 29, 30, 31, 32, 33, 34, 35, 36, 37, 38, 39, 40, 41, 42, 43, 44, 45, 46, 47, 48, 49, 50, 51, 52, 53, 54, 55, 56, 57, 58, 59, 60, 61, 62, 63, 64, 65, 66, 67, 68, 69, 70, 71, 72, 73, 74, 75, 76, 77, 78, 79, 80, 81, 82, 83, 84, 85, 86, 87, 88, 89, 90, 91, 92, 93, 94, 95, 96, 97, 98, 99, 100, 101, 102, 103, 104, 105, 106, 107, 108, 109, 110, 111, 112, 113, 114, 115, 116, 117, 118, 119, 120, 121, 122, 123, 124, 125, 126, 127, 128, 129, 130, 131, 132, 133, 134, 135, 136, 137, 138, 139, 140, 141, 142, 143, 144, 145, 146, 147, 148, 149, 150, 151, 152, 153, 154, 155, 156, 157, 158, 159, 160, 161, 162, 163, 164, 165, 166, 167, 168, 169, 170, 171, 172, 173, 174, 175, 176, 177, 178, 179, 180, 181, 182, 183, 184, 185, 186, 187, 188, 189, 190, 191, 192, 193, 194, 195, 196, 197, 198, 199, 200, 201, 202, 203, 204, 205, 206, 207, 208, 209, 210, 211, 212, 213, 214, 215, 216, 217, 218, 219, 220, 221, 222, 223, 224, 225, 226, 227, 228, 229, 230, 231, 232, 233, 234, 235, 236, 237, 238, 239, 240, 241, 242, 243, 244, 245, 246, 247, 248, 249, 250, 251, 467, 468, 469, 470, 471, 472, 473, 474, 475, 476, 477, 478, 479, 480, 481, 482, 483, 484, 485, 486, 487, 488, 489, 490, 491, 492, 493, 494, 495, 496, 497, 498], [1.0, 1.0, 1.0, 1.0, 1.0, 1.0, 1.0, 1.0, 1.0, 1.0, 1.0, 1.0, 1.0, 1.0, 1.0, 1.0, 1.0, 1.0, 0.5, 0.5, 0.5, 1.0, 1.0, 1.0, 1.0, 1.0, 1.0, 1.0, 1.0, 1.0, 1.0, 1.0, 1.0, 1.0, 0.5, 0.5, 1.0, 1.0, 0.5, 1.0, 1.0, 1.0, 1.0, 1.0, 1.0, 0.5, 1.0, 1.0, 1.0, 1.0, 1.0, 1.0, 1.0, 1.0, 1.0, 1.0, 1.0, 1.0, 1.0, 0.5, 0.5, 1.0, 1.0, 1.0, 1.0, 0.5, 1.0, 1.0, 1.0, 0.5, 1.0, 0.5, 1.0, 0.5, 0.5, 1.0, 1.0, 1.0, 1.0, 1.0, 1.0, 1.0, 1.0, 1.0, 1.0, 1.0, 1.0, 0.5, 1.0, 0.5, 1.0, 1.0, 1.0, 0.5, 1.0, 1.0, 1.0, 1.0, 1.0, 1.0, 1.0, 1.0, 1.0, 1.0, 1.0, 1.0, 1.0, 0.5, 0.5, 1.0, 1.0, 1.0, 1.0, 1.0, 1.0, 1.0, 0.5, 1.0, 1.0, 1.0, 1.0, 1.0, 1.0, 1.0, 1.0, 1.0, 1.0, 1.0, 1.0, 1.0, 1.0, 1.0, 1.0, 1.0, 1.0, 1.0, 1.0, 1.0, 1.0, 1.0, 1.0, 1.0, 1.0, 1.0, 1.0, 1.0, 1.0, 1.0, 1.0, 1.0, 1.0, 1.0, 1.0, 1.0, 1.0, 1.0, 1.0, 1.0, 1.0, 1.0, 1.0, 1.0, 1.0, 1.0, 1.0, 1.0, 1.0, 1.0, 1.0, 1.0, 1.0, 1.0, 1.0, 1.0, 1.0, 1.0, 1.0, 0.5, 1.0, 1.0, 0.5, 1.0, 1.0, 1.0, 0.5, 0.5, 1.0, 1.0, 1.0, 1.0, 0.5, 0.5, 1.0, 1.0, 1.0, 0.5, 1.0, 0.5, 0.5, 1.0, 0.5, 1.0, 0.5, 0.5, 1.0, 1.0, 1.0, 1.0, 1.0, 1.0, 0.5, 1.0, 1.0, 1.0, 1.0, 0.5, 1.0, 1.0, 0.5, 1.0, 1.0, 1.0, 1.0, 1.0, 1.0, 1.0, 1.0, 1.0, 1.0, 1.0, 1.0, 1.0, 1.0, 1.0, 1.0, 1.0, 1.0, 1.0, 1.0, 1.0, 1.0, 1.0, 1.0, 1.0, 1.0, 1.0, 1.0, 1.0, 1.0, 0.5, 1.0, 0.5, 1.0, 0.5, 1.0, 1.0, 1.0, 0.5, 1.0, 1.0, 1.0, 1.0, 1.0, 1.0, 1.0, 0.5, 1.0, 1.0, 1.0, 1.0, 0.5, 1.0, 1.0, 1.0, 0.5, 1.0, 1.0, 0.5, 1.0, 1.0, 1.0, 1.0, 0.5, 1.0]): _vg.add([_i], _w, 'REPLACE')
_vg = ob_head.vertex_groups.new(name='Right')
for _i, _w in zip([18, 19, 20, 34, 35, 38, 45, 59, 60, 65, 69, 71, 73, 74, 87, 89, 93, 107, 108, 116, 177, 180, 184, 185, 190, 191, 195, 197, 198, 200, 202, 203, 210, 215, 218, 249, 251, 252, 253, 254, 255, 256, 257, 258, 259, 260, 261, 262, 263, 264, 265, 266, 267, 268, 269, 270, 271, 272, 273, 274, 275, 276, 277, 278, 279, 280, 281, 282, 283, 284, 285, 286, 287, 288, 289, 290, 291, 292, 293, 294, 295, 296, 297, 298, 299, 300, 301, 302, 303, 304, 305, 306, 307, 308, 309, 310, 311, 312, 313, 314, 315, 316, 317, 318, 319, 320, 321, 322, 323, 324, 325, 326, 327, 328, 329, 330, 331, 332, 333, 334, 335, 336, 337, 338, 339, 340, 341, 342, 343, 344, 345, 346, 347, 348, 349, 350, 351, 352, 353, 354, 355, 356, 357, 358, 359, 360, 361, 362, 363, 364, 365, 366, 367, 368, 369, 370, 371, 372, 373, 374, 375, 376, 377, 378, 379, 380, 381, 382, 383, 384, 385, 386, 387, 388, 389, 390, 391, 392, 393, 394, 395, 396, 397, 398, 399, 400, 401, 402, 403, 404, 405, 406, 407, 408, 409, 410, 411, 412, 413, 414, 415, 416, 417, 418, 419, 420, 421, 422, 423, 424, 425, 426, 427, 428, 429, 430, 431, 432, 433, 434, 435, 436, 437, 438, 439, 440, 441, 442, 443, 444, 445, 446, 447, 448, 449, 450, 451, 452, 453, 454, 455, 456, 457, 458, 459, 460, 461, 462, 463, 464, 465, 466, 468, 472, 480, 485, 489, 492, 497, 499, 500, 501, 502, 503, 504, 505, 506, 507, 508, 509, 510, 511, 512, 513, 514, 515, 516, 517, 518, 519, 520, 521, 522, 523], [0.5, 0.5, 0.5, 0.5, 0.5, 0.5, 0.5, 0.5, 0.5, 0.5, 0.5, 0.5, 0.5, 0.5, 0.5, 0.5, 0.5, 0.5, 0.5, 0.5, 0.5, 0.5, 0.5, 0.5, 0.5, 0.5, 0.5, 0.5, 0.5, 0.5, 0.5, 0.5, 0.5, 0.5, 0.5, 0.5, 0.5, 1.0, 1.0, 1.0, 1.0, 1.0, 1.0, 1.0, 1.0, 1.0, 1.0, 1.0, 1.0, 1.0, 1.0, 1.0, 1.0, 1.0, 1.0, 1.0, 1.0, 1.0, 1.0, 1.0, 1.0, 1.0, 1.0, 1.0, 1.0, 1.0, 1.0, 1.0, 1.0, 1.0, 1.0, 1.0, 1.0, 1.0, 1.0, 1.0, 1.0, 1.0, 1.0, 1.0, 1.0, 1.0, 1.0, 1.0, 1.0, 1.0, 1.0, 1.0, 1.0, 1.0, 1.0, 1.0, 1.0, 1.0, 1.0, 1.0, 1.0, 1.0, 1.0, 1.0, 1.0, 1.0, 1.0, 1.0, 1.0, 1.0, 1.0, 1.0, 1.0, 1.0, 1.0, 1.0, 1.0, 1.0, 1.0, 1.0, 1.0, 1.0, 1.0, 1.0, 1.0, 1.0, 1.0, 1.0, 1.0, 1.0, 1.0, 1.0, 1.0, 1.0, 1.0, 1.0, 1.0, 1.0, 1.0, 1.0, 1.0, 1.0, 1.0, 1.0, 1.0, 1.0, 1.0, 1.0, 1.0, 1.0, 1.0, 1.0, 1.0, 1.0, 1.0, 1.0, 1.0, 1.0, 1.0, 1.0, 1.0, 1.0, 1.0, 1.0, 1.0, 1.0, 1.0, 1.0, 1.0, 1.0, 1.0, 1.0, 1.0, 1.0, 1.0, 1.0, 1.0, 1.0, 1.0, 1.0, 1.0, 1.0, 1.0, 1.0, 1.0, 1.0, 1.0, 1.0, 1.0, 1.0, 1.0, 1.0, 1.0, 1.0, 1.0, 1.0, 1.0, 1.0, 1.0, 1.0, 1.0, 1.0, 1.0, 1.0, 1.0, 1.0, 1.0, 1.0, 1.0, 1.0, 1.0, 1.0, 1.0, 1.0, 1.0, 1.0, 1.0, 1.0, 1.0, 1.0, 1.0, 1.0, 1.0, 1.0, 1.0, 1.0, 1.0, 1.0, 1.0, 1.0, 1.0, 1.0, 1.0, 1.0, 1.0, 1.0, 1.0, 1.0, 1.0, 1.0, 1.0, 1.0, 1.0, 1.0, 1.0, 1.0, 1.0, 1.0, 1.0, 1.0, 1.0, 1.0, 1.0, 1.0, 1.0, 1.0, 0.5, 0.5, 0.5, 0.5, 0.5, 0.5, 0.5, 1.0, 1.0, 1.0, 1.0, 1.0, 1.0, 1.0, 1.0, 1.0, 1.0, 1.0, 1.0, 1.0, 1.0, 1.0, 1.0, 1.0, 1.0, 1.0, 1.0, 1.0, 1.0, 1.0, 1.0, 1.0]): _vg.add([_i], _w, 'REPLACE')
_vg = ob_head.vertex_groups.new(name='cuello')
for _i, _w in zip([0, 1, 2, 3, 4, 5, 6, 7, 8, 9, 10, 11, 12, 13, 14, 15, 16, 17, 18, 19, 20, 21, 22, 23, 24, 25, 26, 27, 28, 29, 30, 31, 32, 33, 34, 35, 36, 37, 38, 39, 40, 41, 42, 43, 44, 45, 46, 47, 48, 49, 50, 51, 52, 53, 54, 55, 56, 57, 58, 59, 60, 61, 62, 63, 64, 65, 66, 67, 68, 69, 70, 71, 72, 73, 74, 80, 81, 84, 85, 86, 87, 88, 89, 90, 91, 92, 93, 94, 95, 96, 97, 98, 99, 100, 101, 102, 103, 105, 106, 107, 108, 109, 110, 111, 112, 113, 114, 115, 116, 117, 122, 123, 124, 125, 126, 127, 128, 135, 136, 137, 138, 139, 140, 141, 142, 143, 144, 145, 146, 147, 148, 149, 150, 151, 152, 153, 154, 155, 156, 157, 158, 159, 160, 161, 162, 163, 164, 165, 166, 167, 168, 169, 170, 171, 172, 173, 174, 175, 177, 178, 179, 180, 182, 183, 198, 203, 204, 205, 206, 207, 208, 209, 210, 211, 212, 213, 214, 215, 216, 217, 218, 219, 220, 221, 222, 223, 224, 225, 226, 227, 228, 229, 230, 231, 232, 233, 234, 235, 236, 237, 238, 239, 240, 241, 242, 243, 244, 245, 246, 247, 248, 249, 250, 251, 252, 253, 254, 255, 256, 257, 258, 259, 260, 261, 262, 263, 264, 265, 266, 267, 268, 269, 270, 271, 272, 273, 274, 275, 276, 277, 278, 279, 280, 281, 282, 283, 284, 285, 286, 287, 288, 289, 290, 291, 292, 293, 294, 295, 296, 297, 298, 299, 300, 301, 302, 303, 304, 305, 306, 307, 308, 309, 310, 311, 312, 319, 320, 322, 323, 324, 325, 326, 327, 328, 329, 330, 331, 332, 333, 334, 335, 336, 337, 338, 340, 341, 342, 343, 344, 345, 346, 347, 348, 349, 354, 355, 356, 357, 358, 359, 360, 367, 368, 369, 370, 371, 372, 373, 374, 375, 376, 377, 378, 379, 380, 381, 382, 383, 384, 385, 386, 387, 388, 389, 390, 391, 392, 393, 394, 395, 396, 397, 398, 399, 400, 401, 402, 403, 404, 405, 406, 407, 409, 410, 412, 413, 424, 425, 426, 427, 428, 429, 430, 431, 432, 433, 434, 435, 436, 437, 438, 439, 440, 441, 442, 443, 444, 445, 446, 447, 448, 449, 450, 451, 452, 453, 454, 455, 456, 457, 458, 459, 460, 461, 462, 463, 464, 465, 466, 467, 468, 469, 470, 471, 472, 473, 474, 475, 476, 477, 478, 479, 480, 481, 482, 483, 484, 485, 486, 487, 488, 489, 490, 491, 492, 493, 494, 495, 496, 497, 498, 499, 500, 501, 502, 503, 504, 505, 506, 507, 508, 509, 510, 511, 512, 513, 514, 515, 516, 517, 518, 519, 520, 521, 522, 523], [0.1467, 0.09901, 0.0595, 0.09751, 0.05279, 0.1314, 0.1706, 0.207, 0.1074, 0.1487, 0.1259, 0.1111, 0.1316, 0.1093, 0.09807, 0.09211, 0.1041, 0.1184, 0.1032, 0.1165, 0.0915, 0.06085, 0.08111, 0.09383, 0.3358, 0.1925, 0.1756, 0.1978, 0.2284, 0.276, 0.2931, 0.3638, 0.4373, 0.3207, 0.3829, 0.4091, 0.4111, 0.3801, 0.3492, 0.3435, 0.2877, 0.2956, 0.2679, 0.2778, 0.2576, 0.1306, 0.1355, 0.1571, 0.2259, 0.248, 0.2403, 0.2171, 0.2127, 0.2006, 1.0, 1.0, 0.9798, 0.9855, 0.2947, 0.9457, 0.3148, 0.1235, 0.1462, 0.07444, 0.06582, 1.0, 0.1572, 0.18, 0.1879, 0.3168, 0.3116, 0.3015, 0.2983, 0.1567, 0.1788, 0.02001, 0.01694, 0.01999, 0.1955, 0.2031, 0.1932, 0.2903, 0.2938, 0.09693, 0.07286, 0.08715, 0.07227, 0.08834, 0.07981, 0.07591, 0.06348, 0.05365, 0.04369, 0.05056, 0.05567, 0.05133, 0.04362, 0.05539, 0.03133, 0.03124, 0.05605, 0.02918, 0.02589, 0.03042, 0.05156, 0.0803, 0.08133, 0.08678, 0.1534, 0.008928, 0.9999, 0.9808, 1.0, 1.0, 0.2468, 0.1655, 0.881, 0.05092, 0.0467, 0.03761, 0.04871, 0.04104, 0.05054, 0.05701, 0.05885, 0.08033, 0.07396, 0.08686, 0.1083, 0.1011, 0.1239, 0.1064, 0.1225, 0.1083, 0.1003, 0.09199, 0.07252, 0.07209, 0.0567, 0.05787, 0.05883, 0.08902, 0.07311, 0.01282, 0.03507, 0.05425, 0.05689, 0.09487, 0.07854, 0.1218, 0.02697, 0.05386, 0.1547, 0.1268, 0.08568, 0.02547, 0.1468, 0.3142, 1.0, 1.0, 1.0, 1.0, 0.03226, 0.02434, 0.06872, 0.02981, 0.03115, 0.07345, 0.2517, 0.272, 0.2466, 0.2853, 0.2897, 0.231, 0.1995, 0.2079, 0.2192, 0.197, 0.2156, 0.2263, 0.2079, 0.2097, 0.0686, 0.04686, 0.05283, 0.05968, 0.07546, 0.06787, 0.06555, 0.06787, 0.0641, 0.06144, 0.07223, 0.05636, 0.05945, 0.06677, 0.07107, 0.05866, 0.05531, 0.05844, 0.0622, 0.07581, 0.077, 0.04178, 0.05084, 0.03857, 0.0392, 1.0, 1.0, 1.0, 1.0, 1.0, 1.0, 1.0, 0.1468, 0.09751, 0.05932, 0.09864, 0.05246, 0.2076, 0.1713, 0.1316, 0.1075, 0.1492, 0.1319, 0.1113, 0.1263, 0.09822, 0.1095, 0.1042, 0.09216, 0.1185, 0.08111, 0.06077, 0.09394, 0.1918, 0.336, 0.1989, 0.1765, 0.2937, 0.2773, 0.2296, 0.3644, 0.4373, 0.3217, 0.3804, 0.4113, 0.344, 0.2892, 0.27, 0.297, 0.2797, 0.2604, 0.1356, 0.1577, 0.2285, 0.219, 0.2423, 0.2508, 0.2148, 0.2021, 1.0, 0.9855, 0.9798, 1.0, 0.2946, 0.1231, 0.06551, 0.07427, 0.146, 0.1575, 0.1889, 0.1805, 0.3123, 0.2991, 0.01679, 0.01993, 0.01972, 0.2046, 0.1962, 0.2912, 0.09711, 0.0729, 0.08725, 0.08846, 0.07989, 0.07592, 0.06344, 0.05354, 0.05049, 0.04353, 0.05562, 0.05129, 0.04353, 0.05539, 0.03131, 0.02912, 0.02577, 0.05142, 0.03021, 0.08036, 0.08687, 0.08142, 0.008368, 0.9808, 0.9999, 1.0, 1.0, 0.2465, 0.881, 0.1648, 0.05039, 0.04764, 0.03662, 0.04568, 0.05, 0.04004, 0.05825, 0.05644, 0.07327, 0.07963, 0.0861, 0.1003, 0.1075, 0.1056, 0.123, 0.1074, 0.1217, 0.09124, 0.09952, 0.07143, 0.07188, 0.0573, 0.05614, 0.05823, 0.08825, 0.07243, 0.01217, 0.05647, 0.05375, 0.03415, 0.121, 0.07792, 0.09431, 0.05338, 0.02612, 0.1537, 0.08507, 0.126, 0.02457, 0.1459, 0.3142, 1.0, 1.0, 0.02388, 0.03197, 0.03102, 0.07347, 0.2745, 0.2563, 0.2512, 0.2865, 0.2344, 0.2098, 0.2004, 0.2218, 0.2313, 0.2186, 0.2111, 0.06864, 0.04683, 0.05282, 0.05969, 0.0679, 0.07552, 0.06554, 0.06791, 0.06146, 0.06412, 0.07228, 0.05635, 0.05945, 0.07108, 0.06676, 0.05863, 0.06218, 0.05842, 0.05528, 0.07585, 0.07706, 0.04174, 0.05084, 0.03848, 0.03918, 1.0, 1.0, 1.0, 1.0, 1.0, 0.2801, 0.2835, 0.2489, 0.2707, 0.29, 0.2918, 0.238, 0.2341, 0.2567, 0.2027, 0.2055, 0.2142, 0.2813, 0.2028, 0.231, 0.2666, 0.2953, 0.3104, 0.1521, 0.1527, 0.1889, 0.1633, 0.3154, 0.2381, 0.2926, 0.05966, 0.08952, 0.1237, 0.1716, 0.3434, 0.3337, 0.318, 0.2821, 0.2752, 0.2576, 0.293, 0.2463, 0.2734, 0.2519, 0.212, 0.2055, 0.2262, 0.2895, 0.2945, 0.269, 0.3109, 0.3163, 0.1589, 0.2156, 0.1776, 0.3376, 0.3353, 0.1028, 0.2358, 0.1524, 0.3581, 0.3481]): _vg.add([_i], _w, 'REPLACE')
_vg = ob_head.vertex_groups.new(name='cabeza')
for _i, _w in zip([0, 1, 2, 3, 4, 5, 6, 7, 8, 9, 10, 11, 12, 13, 14, 15, 16, 17, 18, 19, 20, 21, 22, 23, 24, 25, 26, 27, 28, 29, 30, 31, 32, 33, 34, 35, 36, 37, 38, 39, 40, 41, 42, 43, 44, 45, 46, 47, 48, 49, 50, 51, 52, 53, 54, 55, 56, 57, 58, 59, 60, 61, 62, 63, 64, 65, 66, 67, 68, 69, 70, 71, 72, 73, 74, 75, 76, 77, 78, 79, 80, 81, 82, 83, 84, 85, 86, 87, 88, 89, 90, 91, 92, 93, 94, 95, 96, 97, 98, 99, 100, 101, 102, 103, 104, 105, 106, 107, 108, 109, 110, 111, 112, 113, 114, 115, 116, 117, 118, 119, 120, 121, 122, 123, 124, 125, 126, 127, 128, 129, 130, 131, 132, 133, 134, 135, 136, 137, 138, 139, 140, 141, 142, 143, 144, 145, 146, 147, 148, 149, 150, 151, 152, 153, 154, 155, 156, 157, 158, 159, 160, 161, 162, 163, 164, 165, 166, 167, 168, 169, 170, 171, 172, 173, 174, 175, 176, 177, 178, 179, 180, 181, 182, 183, 184, 185, 186, 187, 188, 189, 190, 191, 192, 193, 194, 195, 196, 197, 198, 199, 200, 201, 202, 203, 204, 205, 206, 207, 208, 209, 210, 211, 212, 213, 214, 215, 216, 217, 218, 219, 220, 221, 222, 223, 224, 225, 226, 227, 228, 229, 230, 231, 232, 233, 234, 235, 236, 237, 238, 239, 240, 241, 242, 243, 244, 245, 246, 247, 248, 249, 250, 251, 252, 253, 254, 255, 256, 257, 258, 259, 260, 261, 262, 263, 264, 265, 266, 267, 268, 269, 270, 271, 272, 273, 274, 275, 276, 277, 278, 279, 280, 281, 282, 283, 284, 285, 286, 287, 288, 289, 290, 291, 292, 293, 294, 295, 296, 297, 298, 299, 300, 301, 302, 303, 304, 305, 306, 307, 308, 309, 310, 311, 312, 313, 314, 315, 316, 317, 318, 319, 320, 321, 322, 323, 324, 325, 326, 327, 328, 329, 330, 331, 332, 333, 334, 335, 336, 337, 338, 339, 340, 341, 342, 343, 344, 345, 346, 347, 348, 349, 350, 351, 352, 353, 354, 355, 356, 357, 358, 359, 360, 361, 362, 363, 364, 365, 366, 367, 368, 369, 370, 371, 372, 373, 374, 375, 376, 377, 378, 379, 380, 381, 382, 383, 384, 385, 386, 387, 388, 389, 390, 391, 392, 393, 394, 395, 396, 397, 398, 399, 400, 401, 402, 403, 404, 405, 406, 407, 408, 409, 410, 411, 412, 413, 414, 415, 416, 417, 418, 419, 420, 421, 422, 423, 424, 425, 426, 427, 428, 429, 430, 431, 432, 433, 434, 435, 436, 437, 438, 439, 440, 441, 442, 443, 444, 445, 446, 447, 448, 449, 450, 451, 452, 453, 454, 455, 456, 457, 458, 459, 460, 461, 462, 463, 464, 465, 466, 467, 468, 469, 470, 471, 472, 473, 474, 475, 476, 477, 478, 479, 480, 481, 482, 483, 484, 485, 486, 487, 488, 489, 490, 491, 492, 493, 494, 495, 496, 497, 498, 499, 500, 501, 502, 503, 504, 505, 506, 507, 508, 509, 510, 511, 512, 513, 514, 515, 516, 517, 518, 519, 520, 521, 522, 523], [1.0, 1.0, 1.0, 1.0, 1.0, 1.0, 1.0, 1.0, 1.0, 1.0, 1.0, 1.0, 1.0, 1.0, 1.0, 1.0, 1.0, 1.0, 1.0, 1.0, 1.0, 1.0, 1.0, 1.0, 0.891, 0.915, 1.0, 1.0, 1.0, 1.0, 1.0, 0.9999, 0.7587, 1.0, 0.997, 0.8482, 0.821, 0.9964, 1.0, 1.0, 1.0, 1.0, 1.0, 1.0, 1.0, 1.0, 1.0, 1.0, 1.0, 1.0, 1.0, 1.0, 1.0, 1.0, 0.0, 1.955e-16, 0.327, 0.1972, 0.9964, 0.3064, 0.9833, 1.0, 1.0, 1.0, 1.0, 1.201e-08, 1.0, 1.0, 1.0, 1.0, 1.0, 1.0, 1.0, 1.0, 1.0, 1.0, 1.0, 1.0, 1.0, 1.0, 1.0, 1.0, 1.0, 1.0, 1.0, 1.0, 1.0, 1.0, 1.0, 1.0, 1.0, 1.0, 1.0, 1.0, 1.0, 1.0, 1.0, 1.0, 1.0, 1.0, 1.0, 1.0, 1.0, 1.0, 1.0, 1.0, 1.0, 1.0, 1.0, 1.0, 1.0, 1.0, 1.0, 1.0, 1.0, 1.0, 1.0, 1.0, 1.0, 1.0, 1.0, 1.0, 0.2783, 0.1793, 0.0, 0.0, 1.0, 1.0, 0.0663, 0.9986, 1.0, 1.0, 1.0, 1.0, 1.0, 1.0, 1.0, 1.0, 1.0, 1.0, 1.0, 1.0, 1.0, 1.0, 1.0, 1.0, 1.0, 1.0, 0.9999, 1.0, 1.0, 1.0, 1.0, 1.0, 1.0, 1.0, 1.0, 1.0, 1.0, 1.0, 1.0, 1.0, 1.0, 1.0, 1.0, 1.0, 1.0, 1.0, 1.0, 1.0, 0.9998, 0.9999, 1.0, 1.0, 0.9981, 0.1299, 1.0, 0.01151, 8.239e-07, 0.3844, 0.4381, 1.0, 1.0, 1.0, 0.9999, 1.0, 1.0, 1.0, 1.0, 1.0, 0.9902, 0.9971, 0.9991, 0.9929, 0.9998, 0.9997, 1.0, 1.0, 1.0, 1.0, 1.0, 0.9999, 0.9996, 1.0, 1.0, 1.0, 1.0, 1.0, 0.7534, 1.0, 1.0, 0.769, 1.0, 1.0, 1.0, 1.0, 0.7844, 0.7737, 0.7921, 0.7904, 1.0, 1.0, 1.0, 1.0, 1.0, 1.0, 1.0, 1.0, 1.0, 1.0, 1.0, 1.0, 1.0, 0.9332, 0.9289, 1.0, 1.0, 1.0, 0.9378, 0.9242, 1.0, 1.0, 1.0, 1.0, 1.0, 0.0, 1.948e-23, 0.0002876, 2.242e-44, 5.72e-05, 6.968e-10, 0.004203, 1.0, 1.0, 1.0, 1.0, 1.0, 1.0, 1.0, 1.0, 1.0, 1.0, 1.0, 1.0, 1.0, 1.0, 1.0, 1.0, 1.0, 1.0, 1.0, 1.0, 1.0, 0.915, 0.891, 1.0, 1.0, 1.0, 1.0, 1.0, 0.9999, 0.7587, 1.0, 0.9964, 0.821, 1.0, 1.0, 1.0, 1.0, 1.0, 1.0, 1.0, 1.0, 1.0, 1.0, 1.0, 1.0, 1.0, 1.0, 0.0, 0.1972, 0.327, 1.955e-16, 0.9964, 1.0, 1.0, 1.0, 1.0, 1.0, 1.0, 1.0, 1.0, 1.0, 1.0, 1.0, 1.0, 1.0, 1.0, 1.0, 1.0, 1.0, 1.0, 1.0, 1.0, 1.0, 1.0, 1.0, 1.0, 1.0, 1.0, 1.0, 1.0, 1.0, 1.0, 1.0, 1.0, 1.0, 1.0, 1.0, 1.0, 1.0, 1.0, 1.0, 1.0, 1.0, 1.0, 1.0, 1.0, 1.0, 1.0, 1.0, 1.0, 1.0, 1.0, 0.1793, 0.2783, 0.0, 0.0, 1.0, 0.0663, 1.0, 0.9986, 1.0, 1.0, 1.0, 1.0, 1.0, 1.0, 1.0, 1.0, 1.0, 1.0, 1.0, 1.0, 1.0, 1.0, 1.0, 1.0, 1.0, 1.0, 1.0, 0.9999, 1.0, 1.0, 1.0, 1.0, 1.0, 1.0, 1.0, 1.0, 1.0, 1.0, 1.0, 1.0, 1.0, 1.0, 1.0, 1.0, 1.0, 1.0, 1.0, 1.0, 0.9998, 1.0, 0.9999, 1.0, 0.9981, 0.1299, 1.0, 0.3844, 8.239e-07, 1.0, 1.0, 1.0, 1.0, 1.0, 1.0, 1.0, 0.9929, 0.9991, 0.9998, 1.0, 1.0, 0.9999, 1.0, 1.0, 1.0, 1.0, 0.7488, 1.0, 0.7656, 1.0, 1.0, 1.0, 0.7687, 0.7814, 0.7889, 1.0, 1.0, 1.0, 1.0, 1.0, 1.0, 1.0, 1.0, 1.0, 1.0, 1.0, 1.0, 1.0, 0.9289, 0.9332, 1.0, 0.9378, 1.0, 1.0, 0.9242, 1.0, 1.0, 1.0, 1.0, 1.0, 1.948e-23, 0.0, 0.0002876, 2.242e-44, 6.968e-10, 0.7199, 0.7165, 0.7511, 0.7293, 0.71, 0.7082, 0.762, 0.7659, 0.7433, 0.7973, 0.7945, 0.7858, 0.7187, 0.7972, 0.769, 0.7334, 0.7047, 0.6896, 0.8479, 0.8473, 0.8111, 0.8367, 0.6846, 0.7619, 0.7074, 0.9403, 0.9105, 0.8763, 0.8284, 0.6566, 0.6663, 0.682, 0.7179, 0.7248, 0.7424, 0.707, 0.7537, 0.7266, 0.7481, 0.788, 0.7945, 0.7738, 0.7105, 0.7055, 0.731, 0.6891, 0.6837, 0.8411, 0.7844, 0.8224, 0.6624, 0.6647, 0.8972, 0.7642, 0.8476, 0.6419, 0.6519]): _vg.add([_i], _w, 'REPLACE')
_m = ob_head.modifiers.new('Armature', 'ARMATURE')
_m.object = ob_armature

# ---- collection membership
col_collection_1.objects.link(ob_hemi)
col_collection_1.objects.link(ob_sun)
col_collection_1.objects.link(ob_camera)
col_collection_1.objects.link(ob_armature)
col_collection_1.objects.link(ob_head)

# ---- scene / render settings (as saved in the file)
scene.camera = ob_camera
scene.frame_start = 1; scene.frame_end = 20; scene.frame_set(0)
scene.render.engine = 'BLENDER_EEVEE_NEXT'
scene.render.image_settings.compression = 90
scene.render.resolution_percentage = 50
scene.render.dither_intensity = 0.0
scene.cycles.use_denoising = False
scene.cycles.samples = 10
scene.cycles.sampling_pattern = 'TABULATED_SOBOL'
scene.cycles.light_sampling_threshold = 0.0
scene.cycles.use_adaptive_sampling = False
scene.cycles.use_light_tree = False
scene.cycles.blur_glossy = 0.0
scene.cycles.volume_bounces = 1
scene.cycles.pixel_filter_type = 'GAUSSIAN'
scene.cycles.sample_clamp_indirect = 0.0
scene.view_settings.view_transform = 'Standard'
bpy.context.view_layer.update()
